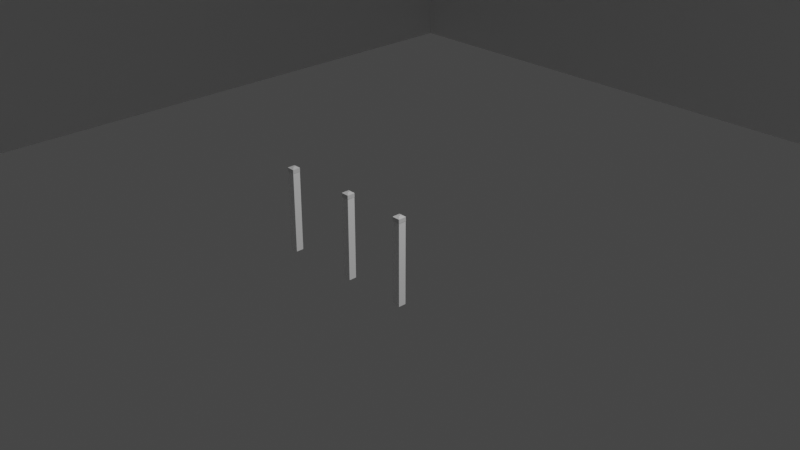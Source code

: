 # Source: post_caps.blend  (saved by Blender 2.93.21; exported with 4.5.12 LTS)
import bpy
from mathutils import Matrix  # noqa: F401  (used for matrix-valued properties, if any)

bpy.ops.wm.read_factory_settings(use_empty=True)
scene = bpy.context.scene
scene.name = 'Scene'

# ---- collections
col_collection = bpy.data.collections.new('Collection'); scene.collection.children.link(col_collection)

# ---- materials (node trees are filled in below, after node groups)
mat_material = bpy.data.materials.new('Material')
mat_material.alpha_threshold = 0.0
mat_material.use_transparent_shadow = False
mat_material.line_color = (0.0, 0.0, 0.0, 1.0)

# ---- material node trees
mat_material.use_nodes = True; mat_material.node_tree.nodes.clear()
_N = mat_material.node_tree.nodes; _L = mat_material.node_tree.links
n0 = _N.new('ShaderNodeOutputMaterial'); n0.name = 'Material Output'; n0.location = (300, 300)
n1 = _N.new('ShaderNodeBsdfPrincipled'); n1.name = 'Principled BSDF'; n1.location = (10, 300)
n1.distribution = 'GGX'
n1.subsurface_method = 'BURLEY'
n1.inputs[0].default_value = (1.0, 1.0, 1.0, 1.0)
n1.inputs[2].default_value = 0.4
n1.inputs[3].default_value = 1.45
n1.inputs[27].default_value = (0.0, 0.0, 0.0, 1.0)
n1.inputs[28].default_value = 1.0
_L.new(n1.outputs[0], n0.inputs[0])
n0.is_active_output = True

# ---- world
world_world = bpy.data.worlds.new('World'); scene.world = world_world
world_world.use_nodes = True; world_world.node_tree.nodes.clear()
_N = world_world.node_tree.nodes; _L = world_world.node_tree.links
n0 = _N.new('ShaderNodeOutputWorld'); n0.name = 'World Output'; n0.location = (300, 300)
n1 = _N.new('ShaderNodeBackground'); n1.name = 'Background'; n1.location = (10, 300)
n1.inputs[0].default_value = (0.05088, 0.05088, 0.05088, 1.0)
_L.new(n1.outputs[0], n0.inputs[0])
n0.is_active_output = True
world_world.color = (0.05088, 0.05088, 0.05088)
world_world.use_sun_shadow = False
world_world.sun_shadow_jitter_overblur = 0.0

# ---- cameras
cam_camera = bpy.data.cameras.new('Camera')
cam_camera.clip_end = 100.0
cam_camera.ortho_scale = 7.314

# ---- lights
light_light = bpy.data.lights.new('Light', 'POINT')
light_light.transmission_factor = 0.0
light_light.energy = 1000.0
light_light.shadow_soft_size = 0.1
light_light.shadow_maximum_resolution = 0.006
light_light.use_absolute_resolution = True

# ---- meshes
me_cube = bpy.data.meshes.new('Cube')
me_cube.from_pydata([(1.0, 1.0, 1.0), (1.0, 1.0, -1.0), (1.0, -1.0, 1.0), (1.0, -1.0, -1.0), (-1.0, 1.0, 1.0), (-1.0, 1.0, -1.0), (-1.0, -1.0, 1.0), (-1.0, -1.0, -1.0)], [], [(0, 4, 6, 2), (3, 2, 6, 7), (7, 6, 4, 5), (5, 1, 3, 7), (1, 0, 2, 3), (5, 4, 0, 1)])
_uv = me_cube.uv_layers.new(name='UVMap')
_uv.uv.foreach_set('vector', [0.625, 0.5, 0.875, 0.5, 0.875, 0.75, 0.625, 0.75, 0.375, 0.75, 0.625, 0.75, 0.625, 1.0, 0.375, 1.0, 0.375, 0.0, 0.625, 0.0, 0.625, 0.25, 0.375, 0.25, 0.125, 0.5, 0.375, 0.5, 0.375, 0.75, 0.125, 0.75, 0.375, 0.5, 0.625, 0.5, 0.625, 0.75, 0.375, 0.75, 0.375, 0.25, 0.625, 0.25, 0.625, 0.5, 0.375, 0.5])
me_cube.materials.append(mat_material)
me_cube.use_remesh_preserve_volume = False
me_cube.use_remesh_preserve_attributes = False
me_cube.use_mirror_vertex_groups = False
me_cube.update()
me_cube_001 = bpy.data.meshes.new('Cube.001')
me_cube_001.from_pydata([(-0.1838, -0.1838, 1.632), (0.1838, -0.1838, 1.632), (0.1838, 0.1838, 1.632), (-0.1838, 0.1838, 1.632), (-0.9, 1.0, -1.0), (-0.9, -1.0, -1.0), (0.905, -1.0, -1.0), (0.905, 1.0, -1.0), (-1.0, -0.9, -1.0), (1.0, -0.9, -1.0), (-0.9, -0.9, -1.0), (0.905, -0.9, -1.0), (1.0, 0.905, -1.0), (-1.0, 0.905, -1.0), (-0.9, 0.905, -1.0), (0.905, 0.905, -1.0), (-0.9, 0.905, 0.8), (-0.9, -0.9, 0.8), (0.905, 0.905, 0.8), (0.905, -0.9, 0.8), (-0.9, -1.0, -1.0), (-1.0, -0.9, -1.0), (-0.9383, -0.9924, -1.0), (-0.9707, -0.9707, -1.0), (-0.9924, -0.9383, -1.0), (-1.0, -0.8337, 0.8337), (-0.8337, -1.0, 0.8337), (-0.8337, -0.8337, 1.0), (-0.9873, -0.8973, 0.8337), (-0.9513, -0.9513, 0.8337), (-0.9873, -0.8337, 0.8973), (-0.9721, -0.8989, 0.8989), (-0.9428, -0.9428, 0.8956), (-0.9297, -0.9297, 0.9297), (-0.8337, -0.9873, 0.8973), (-0.8337, -0.9513, 0.9513), (-0.8973, -0.9873, 0.8337), (-0.8989, -0.9721, 0.8989), (-0.8956, -0.9428, 0.9428), (-0.8973, -0.8337, 0.9873), (-0.9513, -0.8337, 0.9513), (-0.8337, -0.8973, 0.9873), (-0.8989, -0.8989, 0.9721), (-0.9428, -0.8956, 0.9428), (-1.0, 0.905, -1.0), (-0.9, 1.0, -1.0), (-0.9924, 0.9414, -1.0), (-0.9707, 0.9722, -1.0), (-0.9383, 0.9928, -1.0), (-1.0, 0.8337, 0.8337), (-0.8337, 0.8337, 1.0), (-0.8337, 1.0, 0.8337), (-0.9873, 0.8337, 0.8973), (-0.9513, 0.8337, 0.9513), (-0.9873, 0.8973, 0.8337), (-0.9721, 0.8989, 0.8989), (-0.9428, 0.8956, 0.9428), (-0.9297, 0.9297, 0.9297), (-0.8337, 0.8973, 0.9873), (-0.8337, 0.9513, 0.9513), (-0.8973, 0.8337, 0.9873), (-0.8989, 0.8989, 0.9721), (-0.8956, 0.9428, 0.9428), (-0.8973, 0.9873, 0.8337), (-0.9513, 0.9513, 0.8337), (-0.8337, 0.9873, 0.8973), (-0.8989, 0.9721, 0.8989), (-0.9428, 0.9428, 0.8956), (1.0, -0.9, -1.0), (0.905, -1.0, -1.0), (0.9928, -0.9383, -1.0), (0.9722, -0.9707, -1.0), (0.9414, -0.9924, -1.0), (1.0, -0.8337, 0.8337), (0.8337, -0.8337, 1.0), (0.8337, -1.0, 0.8337), (0.9873, -0.8337, 0.8973), (0.9513, -0.8337, 0.9513), (0.9873, -0.8973, 0.8337), (0.9721, -0.8989, 0.8989), (0.9428, -0.8956, 0.9428), (0.9297, -0.9297, 0.9297), (0.8337, -0.8973, 0.9873), (0.8337, -0.9513, 0.9513), (0.8973, -0.8337, 0.9873), (0.8989, -0.8989, 0.9721), (0.8956, -0.9428, 0.9428), (0.8973, -0.9873, 0.8337), (0.9513, -0.9513, 0.8337), (0.8337, -0.9873, 0.8973), (0.8989, -0.9721, 0.8989), (0.9428, -0.9428, 0.8956), (0.905, 1.0, -1.0), (1.0, 0.905, -1.0), (0.9414, 0.9928, -1.0), (0.9722, 0.9722, -1.0), (0.9928, 0.9414, -1.0), (1.0, 0.8337, 0.8337), (0.8337, 1.0, 0.8337), (0.8337, 0.8337, 1.0), (0.9873, 0.8973, 0.8337), (0.9513, 0.9513, 0.8337), (0.9873, 0.8337, 0.8973), (0.9721, 0.8989, 0.8989), (0.9428, 0.9428, 0.8956), (0.9297, 0.9297, 0.9297), (0.8337, 0.9873, 0.8973), (0.8337, 0.9513, 0.9513), (0.8973, 0.9873, 0.8337), (0.8989, 0.9721, 0.8989), (0.8956, 0.9428, 0.9428), (0.8973, 0.8337, 0.9873), (0.9513, 0.8337, 0.9513), (0.8337, 0.8973, 0.9873), (0.8989, 0.8989, 0.9721), (0.9428, 0.8956, 0.9428), (-0.1838, -0.1838, 1.079), (-0.1838, 0.1838, 1.079), (0.1838, -0.1838, 1.079), (0.1838, 0.1838, 1.079)], [], [(7, 92, 94, 95, 96, 93, 12, 15), (50, 27, 0, 3), (26, 20, 5, 6, 69, 75), (11, 9, 68, 70, 71, 72, 69, 6), (10, 11, 6, 5), (11, 10, 17, 19), (13, 14, 10, 8), (15, 12, 9, 11), (8, 10, 5, 20, 22, 23, 24, 21), (0, 1, 118, 116), (73, 68, 9, 12, 93, 97), (4, 7, 15, 14), (16, 18, 19, 17), (14, 15, 18, 16), (15, 11, 19, 18), (10, 14, 16, 17), (98, 92, 7, 4, 45, 51), (44, 46, 47, 48, 45, 4, 14, 13), (25, 28, 31, 30), (28, 29, 32, 31), (30, 31, 43, 40), (31, 32, 33, 43), (26, 34, 37, 36), (34, 35, 38, 37), (36, 37, 32, 29), (37, 38, 33, 32), (27, 39, 42, 41), (39, 40, 43, 42), (41, 42, 38, 35), (42, 43, 33, 38), (49, 52, 55, 54), (52, 53, 56, 55), (54, 55, 67, 64), (55, 56, 57, 67), (50, 58, 61, 60), (58, 59, 62, 61), (60, 61, 56, 53), (61, 62, 57, 56), (51, 63, 66, 65), (63, 64, 67, 66), (65, 66, 62, 59), (66, 67, 57, 62), (73, 76, 79, 78), (76, 77, 80, 79), (78, 79, 91, 88), (79, 80, 81, 91), (74, 82, 85, 84), (82, 83, 86, 85), (84, 85, 80, 77), (85, 86, 81, 80), (75, 87, 90, 89), (87, 88, 91, 90), (89, 90, 86, 83), (90, 91, 81, 86), (97, 100, 103, 102), (100, 101, 104, 103), (102, 103, 115, 112), (103, 104, 105, 115), (98, 106, 109, 108), (106, 107, 110, 109), (108, 109, 104, 101), (109, 110, 105, 104), (99, 111, 114, 113), (111, 112, 115, 114), (113, 114, 110, 107), (114, 115, 105, 110), (20, 26, 36, 22), (22, 36, 29, 23), (23, 29, 28, 24), (24, 28, 25, 21), (51, 45, 48, 63), (63, 48, 47, 64), (64, 47, 46, 54), (54, 46, 44, 49), (97, 93, 96, 100), (100, 96, 95, 101), (101, 95, 94, 108), (108, 94, 92, 98), (75, 69, 72, 87), (87, 72, 71, 88), (88, 71, 70, 78), (78, 70, 68, 73), (50, 99, 113, 58), (58, 113, 107, 59), (59, 107, 106, 65), (65, 106, 98, 51), (74, 27, 41, 82), (82, 41, 35, 83), (83, 35, 34, 89), (89, 34, 26, 75), (27, 50, 60, 39), (39, 60, 53, 40), (40, 53, 52, 30), (30, 52, 49, 25), (99, 74, 84, 111), (111, 84, 77, 112), (112, 77, 76, 102), (102, 76, 73, 97), (49, 44, 13, 8, 21, 25), (74, 99, 2, 1), (99, 50, 3, 2), (27, 74, 1, 0), (116, 118, 119, 117), (2, 3, 117, 119), (3, 0, 116, 117), (1, 2, 119, 118)])
_uv = me_cube_001.uv_layers.new(name='UVMap')
_uv.uv.foreach_set('vector', [0.3631, 0.5, 0.3631, 0.5, 0.3677, 0.5009, 0.3715, 0.5035, 0.3741, 0.5073, 0.375, 0.5119, 0.375, 0.5119, 0.3631, 0.5119, 0.8542, 0.5208, 0.8542, 0.7292, 0.8542, 0.7292, 0.8542, 0.5208, 0.6042, 0.9792, 0.375, 0.9875, 0.375, 0.9875, 0.375, 0.7619, 0.375, 0.7619, 0.6042, 0.7708, 0.3631, 0.7375, 0.375, 0.7375, 0.375, 0.7375, 0.3741, 0.7423, 0.3715, 0.7463, 0.3677, 0.749, 0.3631, 0.75, 0.3631, 0.75, 0.1375, 0.7375, 0.3631, 0.7375, 0.3631, 0.75, 0.1375, 0.75, 0.3631, 0.7375, 0.1375, 0.7375, 0.1375, 0.7375, 0.3631, 0.7375, 0.125, 0.5119, 0.1375, 0.5119, 0.1375, 0.7375, 0.125, 0.7375, 0.3631, 0.5119, 0.375, 0.5119, 0.375, 0.7375, 0.3631, 0.7375, 0.125, 0.7375, 0.1375, 0.7375, 0.1375, 0.75, 0.1375, 0.75, 0.1327, 0.749, 0.1287, 0.7463, 0.126, 0.7423, 0.125, 0.7375, 0.8542, 0.7292, 0.6458, 0.7292, 0.6458, 0.7292, 0.8542, 0.7292, 0.6042, 0.7292, 0.375, 0.7375, 0.375, 0.7375, 0.375, 0.5119, 0.375, 0.5119, 0.6042, 0.5208, 0.1375, 0.5, 0.3631, 0.5, 0.3631, 0.5119, 0.1375, 0.5119, 0.1375, 0.5119, 0.3631, 0.5119, 0.3631, 0.7375, 0.1375, 0.7375, 0.1375, 0.5119, 0.3631, 0.5119, 0.3631, 0.5119, 0.1375, 0.5119, 0.3631, 0.5119, 0.3631, 0.7375, 0.3631, 0.7375, 0.3631, 0.5119, 0.1375, 0.7375, 0.1375, 0.5119, 0.1375, 0.5119, 0.1375, 0.7375, 0.6042, 0.4792, 0.375, 0.4881, 0.375, 0.4881, 0.375, 0.2625, 0.375, 0.2625, 0.6042, 0.2708, 0.125, 0.5119, 0.126, 0.5073, 0.1287, 0.5035, 0.1327, 0.5009, 0.1375, 0.5, 0.1375, 0.5, 0.1375, 0.5119, 0.125, 0.5119, 0.6042, 0.02079, 0.6042, 0.01283, 0.6124, 0.01263, 0.6122, 0.02079, 0.6042, 0.01283, 0.6042, 0.0, 0.612, 0.0, 0.6124, 0.01263, 0.6122, 0.02079, 0.6124, 0.01263, 0.625, 0.01305, 0.625, 0.02079, 0.6124, 0.01263, 0.612, 0.0, 0.6162, 0.0, 0.625, 0.01305, 0.6042, 0.9792, 0.6122, 0.9792, 0.6124, 0.9874, 0.6042, 0.9872, 0.6122, 0.9792, 0.625, 0.9792, 0.625, 0.987, 0.6124, 0.9874, 0.6042, 0.9872, 0.6124, 0.9874, 0.612, 1.0, 0.6042, 1.0, 0.6124, 0.9874, 0.625, 0.987, 0.625, 0.9912, 0.612, 1.0, 0.8542, 0.7292, 0.8622, 0.7292, 0.8624, 0.7374, 0.8542, 0.7372, 0.8622, 0.7292, 0.875, 0.7292, 0.875, 0.737, 0.8624, 0.7374, 0.8542, 0.7372, 0.8624, 0.7374, 0.862, 0.75, 0.8542, 0.75, 0.8624, 0.7374, 0.875, 0.737, 0.875, 0.7412, 0.862, 0.75, 0.6042, 0.2292, 0.6122, 0.2292, 0.6124, 0.2374, 0.6042, 0.2372, 0.6122, 0.2292, 0.625, 0.2292, 0.625, 0.237, 0.6124, 0.2374, 0.6042, 0.2372, 0.6124, 0.2374, 0.612, 0.25, 0.6042, 0.25, 0.6124, 0.2374, 0.625, 0.237, 0.625, 0.2412, 0.612, 0.25, 0.8542, 0.5208, 0.8542, 0.5128, 0.8624, 0.5126, 0.8622, 0.5208, 0.8542, 0.5128, 0.8542, 0.5, 0.862, 0.5, 0.8624, 0.5126, 0.8622, 0.5208, 0.8624, 0.5126, 0.875, 0.513, 0.875, 0.5208, 0.8624, 0.5126, 0.862, 0.5, 0.8662, 0.5, 0.875, 0.513, 0.6042, 0.2708, 0.6042, 0.2628, 0.6124, 0.2626, 0.6122, 0.2708, 0.6042, 0.2628, 0.6042, 0.25, 0.612, 0.25, 0.6124, 0.2626, 0.6122, 0.2708, 0.6124, 0.2626, 0.625, 0.263, 0.625, 0.2708, 0.6124, 0.2626, 0.612, 0.25, 0.6162, 0.25, 0.625, 0.263, 0.6042, 0.7292, 0.6122, 0.7292, 0.6124, 0.7374, 0.6042, 0.7372, 0.6122, 0.7292, 0.625, 0.7292, 0.625, 0.737, 0.6124, 0.7374, 0.6042, 0.7372, 0.6124, 0.7374, 0.612, 0.75, 0.6042, 0.75, 0.6124, 0.7374, 0.625, 0.737, 0.625, 0.7471, 0.612, 0.75, 0.6458, 0.7292, 0.6458, 0.7372, 0.6376, 0.7374, 0.6378, 0.7292, 0.6458, 0.7372, 0.6458, 0.75, 0.638, 0.75, 0.6376, 0.7374, 0.6378, 0.7292, 0.6376, 0.7374, 0.625, 0.737, 0.625, 0.7292, 0.6376, 0.7374, 0.638, 0.75, 0.625, 0.7471, 0.625, 0.737, 0.6042, 0.7708, 0.6042, 0.7628, 0.6124, 0.7626, 0.6122, 0.7708, 0.6042, 0.7628, 0.6042, 0.75, 0.612, 0.75, 0.6124, 0.7626, 0.6122, 0.7708, 0.6124, 0.7626, 0.625, 0.763, 0.625, 0.7708, 0.6124, 0.7626, 0.612, 0.75, 0.625, 0.7471, 0.625, 0.763, 0.6042, 0.5208, 0.6042, 0.5128, 0.6124, 0.5126, 0.6122, 0.5208, 0.6042, 0.5128, 0.6042, 0.5, 0.612, 0.5, 0.6124, 0.5126, 0.6122, 0.5208, 0.6124, 0.5126, 0.625, 0.513, 0.625, 0.5208, 0.6124, 0.5126, 0.612, 0.5, 0.6221, 0.5, 0.625, 0.513, 0.6042, 0.4792, 0.6122, 0.4792, 0.6124, 0.4874, 0.6042, 0.4872, 0.6122, 0.4792, 0.625, 0.4792, 0.625, 0.487, 0.6124, 0.4874, 0.6042, 0.4872, 0.6124, 0.4874, 0.612, 0.5, 0.6042, 0.5, 0.6124, 0.4874, 0.625, 0.487, 0.6221, 0.5, 0.612, 0.5, 0.6458, 0.5208, 0.6378, 0.5208, 0.6376, 0.5126, 0.6458, 0.5128, 0.6378, 0.5208, 0.625, 0.5208, 0.625, 0.513, 0.6376, 0.5126, 0.6458, 0.5128, 0.6376, 0.5126, 0.638, 0.5, 0.6458, 0.5, 0.6376, 0.5126, 0.625, 0.513, 0.6221, 0.5, 0.638, 0.5, 0.375, 0.9875, 0.6042, 0.9792, 0.6042, 0.9872, 0.375, 0.9923, 0.375, 0.9923, 0.6042, 0.9872, 0.6042, 1.0, 0.375, 1.0, 0.375, 0.0, 0.6042, 0.0, 0.6042, 0.01283, 0.375, 0.007716, 0.375, 0.007716, 0.6042, 0.01283, 0.6042, 0.02079, 0.375, 0.0125, 0.6042, 0.2708, 0.375, 0.2625, 0.375, 0.2577, 0.6042, 0.2628, 0.6042, 0.2628, 0.375, 0.2577, 0.375, 0.25, 0.6042, 0.25, 0.6042, 0.25, 0.375, 0.25, 0.375, 0.2427, 0.6042, 0.2372, 0.6042, 0.2372, 0.375, 0.2427, 0.375, 0.2381, 0.6042, 0.2292, 0.6042, 0.5208, 0.375, 0.5119, 0.375, 0.5073, 0.6042, 0.5128, 0.6042, 0.5128, 0.375, 0.5073, 0.375, 0.5, 0.6042, 0.5, 0.6042, 0.5, 0.375, 0.5, 0.375, 0.4927, 0.6042, 0.4872, 0.6042, 0.4872, 0.375, 0.4927, 0.375, 0.4881, 0.6042, 0.4792, 0.6042, 0.7708, 0.375, 0.7619, 0.375, 0.7573, 0.6042, 0.7628, 0.6042, 0.7628, 0.375, 0.7573, 0.375, 0.75, 0.6042, 0.75, 0.6042, 0.75, 0.375, 0.75, 0.375, 0.7423, 0.6042, 0.7372, 0.6042, 0.7372, 0.375, 0.7423, 0.375, 0.7375, 0.6042, 0.7292, 0.8542, 0.5208, 0.6458, 0.5208, 0.6458, 0.5128, 0.8542, 0.5128, 0.8542, 0.5128, 0.6458, 0.5128, 0.6458, 0.5, 0.8542, 0.5, 0.625, 0.2708, 0.625, 0.4792, 0.6122, 0.4792, 0.6122, 0.2708, 0.6122, 0.2708, 0.6122, 0.4792, 0.6042, 0.4792, 0.6042, 0.2708, 0.6458, 0.7292, 0.8542, 0.7292, 0.8542, 0.7372, 0.6458, 0.7372, 0.6458, 0.7372, 0.8542, 0.7372, 0.8542, 0.75, 0.6458, 0.75, 0.625, 0.7708, 0.625, 0.9792, 0.6122, 0.9792, 0.6122, 0.7708, 0.6122, 0.7708, 0.6122, 0.9792, 0.6042, 0.9792, 0.6042, 0.7708, 0.8542, 0.7292, 0.8542, 0.5208, 0.8622, 0.5208, 0.8622, 0.7292, 0.8622, 0.7292, 0.8622, 0.5208, 0.875, 0.5208, 0.875, 0.7292, 0.625, 0.02079, 0.625, 0.2292, 0.6122, 0.2292, 0.6122, 0.02079, 0.6122, 0.02079, 0.6122, 0.2292, 0.6042, 0.2292, 0.6042, 0.02079, 0.6458, 0.5208, 0.6458, 0.7292, 0.6378, 0.7292, 0.6378, 0.5208, 0.6378, 0.5208, 0.6378, 0.7292, 0.625, 0.7292, 0.625, 0.5208, 0.625, 0.5208, 0.625, 0.7292, 0.6122, 0.7292, 0.6122, 0.5208, 0.6122, 0.5208, 0.6122, 0.7292, 0.6042, 0.7292, 0.6042, 0.5208, 0.6042, 0.2292, 0.375, 0.2381, 0.375, 0.2381, 0.375, 0.0125, 0.375, 0.0125, 0.6042, 0.02079, 0.6458, 0.7292, 0.6458, 0.5208, 0.6458, 0.5208, 0.6458, 0.7292, 0.6458, 0.5208, 0.8542, 0.5208, 0.8542, 0.5208, 0.6458, 0.5208, 0.8542, 0.7292, 0.6458, 0.7292, 0.6458, 0.7292, 0.8542, 0.7292, 0.8542, 0.7292, 0.6458, 0.7292, 0.6458, 0.5208, 0.8542, 0.5208, 0.6458, 0.5208, 0.8542, 0.5208, 0.8542, 0.5208, 0.6458, 0.5208, 0.8542, 0.5208, 0.8542, 0.7292, 0.8542, 0.7292, 0.8542, 0.5208, 0.6458, 0.7292, 0.6458, 0.5208, 0.6458, 0.5208, 0.6458, 0.7292])
me_cube_001.use_remesh_fix_poles = True
me_cube_001.use_remesh_preserve_attributes = False
me_cube_001.update()
me_cube_002 = bpy.data.meshes.new('Cube.002')
me_cube_002.from_pydata([(1.0, 1.0, 1.0), (1.0, 1.0, -1.0), (1.0, -1.0, 1.0), (1.0, -1.0, -1.0), (-1.0, 1.0, 1.0), (-1.0, 1.0, -1.0), (-1.0, -1.0, 1.0), (-1.0, -1.0, -1.0)], [], [(0, 4, 6, 2), (3, 2, 6, 7), (7, 6, 4, 5), (5, 1, 3, 7), (1, 0, 2, 3), (5, 4, 0, 1)])
_uv = me_cube_002.uv_layers.new(name='UVMap')
_uv.uv.foreach_set('vector', [0.625, 0.5, 0.875, 0.5, 0.875, 0.75, 0.625, 0.75, 0.375, 0.75, 0.625, 0.75, 0.625, 1.0, 0.375, 1.0, 0.375, 0.0, 0.625, 0.0, 0.625, 0.25, 0.375, 0.25, 0.125, 0.5, 0.375, 0.5, 0.375, 0.75, 0.125, 0.75, 0.375, 0.5, 0.625, 0.5, 0.625, 0.75, 0.375, 0.75, 0.375, 0.25, 0.625, 0.25, 0.625, 0.5, 0.375, 0.5])
me_cube_002.materials.append(mat_material)
me_cube_002.use_remesh_preserve_volume = False
me_cube_002.use_remesh_preserve_attributes = False
me_cube_002.use_mirror_vertex_groups = False
me_cube_002.update()
me_cube_003 = bpy.data.meshes.new('Cube.003')
me_cube_003.from_pydata([(-0.1838, -0.1838, 1.632), (0.1838, -0.1838, 1.632), (0.1838, 0.1838, 1.632), (-0.1838, 0.1838, 1.632), (-0.9, 1.0, -1.0), (-0.9, -1.0, -1.0), (0.905, -1.0, -1.0), (0.905, 1.0, -1.0), (-1.0, -0.9, -1.0), (1.0, -0.9, -1.0), (-0.9, -0.9, -1.0), (0.905, -0.9, -1.0), (1.0, 0.905, -1.0), (-1.0, 0.905, -1.0), (-0.9, 0.905, -1.0), (0.905, 0.905, -1.0), (-0.9, 0.905, 0.8), (-0.9, -0.9, 0.8), (0.905, 0.905, 0.8), (0.905, -0.9, 0.8), (-0.9, -1.0, -1.0), (-1.0, -0.9, -1.0), (-0.9383, -0.9924, -1.0), (-0.9707, -0.9707, -1.0), (-0.9924, -0.9383, -1.0), (-1.0, -0.8337, 0.8337), (-0.8337, -1.0, 0.8337), (-0.8337, -0.8337, 1.0), (-0.9873, -0.8973, 0.8337), (-0.9513, -0.9513, 0.8337), (-0.9873, -0.8337, 0.8973), (-0.9721, -0.8989, 0.8989), (-0.9428, -0.9428, 0.8956), (-0.9297, -0.9297, 0.9297), (-0.8337, -0.9873, 0.8973), (-0.8337, -0.9513, 0.9513), (-0.8973, -0.9873, 0.8337), (-0.8989, -0.9721, 0.8989), (-0.8956, -0.9428, 0.9428), (-0.8973, -0.8337, 0.9873), (-0.9513, -0.8337, 0.9513), (-0.8337, -0.8973, 0.9873), (-0.8989, -0.8989, 0.9721), (-0.9428, -0.8956, 0.9428), (-1.0, 0.905, -1.0), (-0.9, 1.0, -1.0), (-0.9924, 0.9414, -1.0), (-0.9707, 0.9722, -1.0), (-0.9383, 0.9928, -1.0), (-1.0, 0.8337, 0.8337), (-0.8337, 0.8337, 1.0), (-0.8337, 1.0, 0.8337), (-0.9873, 0.8337, 0.8973), (-0.9513, 0.8337, 0.9513), (-0.9873, 0.8973, 0.8337), (-0.9721, 0.8989, 0.8989), (-0.9428, 0.8956, 0.9428), (-0.9297, 0.9297, 0.9297), (-0.8337, 0.8973, 0.9873), (-0.8337, 0.9513, 0.9513), (-0.8973, 0.8337, 0.9873), (-0.8989, 0.8989, 0.9721), (-0.8956, 0.9428, 0.9428), (-0.8973, 0.9873, 0.8337), (-0.9513, 0.9513, 0.8337), (-0.8337, 0.9873, 0.8973), (-0.8989, 0.9721, 0.8989), (-0.9428, 0.9428, 0.8956), (1.0, -0.9, -1.0), (0.905, -1.0, -1.0), (0.9928, -0.9383, -1.0), (0.9722, -0.9707, -1.0), (0.9414, -0.9924, -1.0), (1.0, -0.8337, 0.8337), (0.8337, -0.8337, 1.0), (0.8337, -1.0, 0.8337), (0.9873, -0.8337, 0.8973), (0.9513, -0.8337, 0.9513), (0.9873, -0.8973, 0.8337), (0.9721, -0.8989, 0.8989), (0.9428, -0.8956, 0.9428), (0.9297, -0.9297, 0.9297), (0.8337, -0.8973, 0.9873), (0.8337, -0.9513, 0.9513), (0.8973, -0.8337, 0.9873), (0.8989, -0.8989, 0.9721), (0.8956, -0.9428, 0.9428), (0.8973, -0.9873, 0.8337), (0.9513, -0.9513, 0.8337), (0.8337, -0.9873, 0.8973), (0.8989, -0.9721, 0.8989), (0.9428, -0.9428, 0.8956), (0.905, 1.0, -1.0), (1.0, 0.905, -1.0), (0.9414, 0.9928, -1.0), (0.9722, 0.9722, -1.0), (0.9928, 0.9414, -1.0), (1.0, 0.8337, 0.8337), (0.8337, 1.0, 0.8337), (0.8337, 0.8337, 1.0), (0.9873, 0.8973, 0.8337), (0.9513, 0.9513, 0.8337), (0.9873, 0.8337, 0.8973), (0.9721, 0.8989, 0.8989), (0.9428, 0.9428, 0.8956), (0.9297, 0.9297, 0.9297), (0.8337, 0.9873, 0.8973), (0.8337, 0.9513, 0.9513), (0.8973, 0.9873, 0.8337), (0.8989, 0.9721, 0.8989), (0.8956, 0.9428, 0.9428), (0.8973, 0.8337, 0.9873), (0.9513, 0.8337, 0.9513), (0.8337, 0.8973, 0.9873), (0.8989, 0.8989, 0.9721), (0.9428, 0.8956, 0.9428), (-0.1838, -0.1838, 1.079), (-0.1838, 0.1838, 1.079), (0.1838, -0.1838, 1.079), (0.1838, 0.1838, 1.079)], [], [(7, 92, 94, 95, 96, 93, 12, 15), (50, 27, 0, 3), (26, 20, 5, 6, 69, 75), (11, 9, 68, 70, 71, 72, 69, 6), (10, 11, 6, 5), (11, 10, 17, 19), (13, 14, 10, 8), (15, 12, 9, 11), (8, 10, 5, 20, 22, 23, 24, 21), (0, 1, 118, 116), (73, 68, 9, 12, 93, 97), (4, 7, 15, 14), (16, 18, 19, 17), (14, 15, 18, 16), (15, 11, 19, 18), (10, 14, 16, 17), (98, 92, 7, 4, 45, 51), (44, 46, 47, 48, 45, 4, 14, 13), (25, 28, 31, 30), (28, 29, 32, 31), (30, 31, 43, 40), (31, 32, 33, 43), (26, 34, 37, 36), (34, 35, 38, 37), (36, 37, 32, 29), (37, 38, 33, 32), (27, 39, 42, 41), (39, 40, 43, 42), (41, 42, 38, 35), (42, 43, 33, 38), (49, 52, 55, 54), (52, 53, 56, 55), (54, 55, 67, 64), (55, 56, 57, 67), (50, 58, 61, 60), (58, 59, 62, 61), (60, 61, 56, 53), (61, 62, 57, 56), (51, 63, 66, 65), (63, 64, 67, 66), (65, 66, 62, 59), (66, 67, 57, 62), (73, 76, 79, 78), (76, 77, 80, 79), (78, 79, 91, 88), (79, 80, 81, 91), (74, 82, 85, 84), (82, 83, 86, 85), (84, 85, 80, 77), (85, 86, 81, 80), (75, 87, 90, 89), (87, 88, 91, 90), (89, 90, 86, 83), (90, 91, 81, 86), (97, 100, 103, 102), (100, 101, 104, 103), (102, 103, 115, 112), (103, 104, 105, 115), (98, 106, 109, 108), (106, 107, 110, 109), (108, 109, 104, 101), (109, 110, 105, 104), (99, 111, 114, 113), (111, 112, 115, 114), (113, 114, 110, 107), (114, 115, 105, 110), (20, 26, 36, 22), (22, 36, 29, 23), (23, 29, 28, 24), (24, 28, 25, 21), (51, 45, 48, 63), (63, 48, 47, 64), (64, 47, 46, 54), (54, 46, 44, 49), (97, 93, 96, 100), (100, 96, 95, 101), (101, 95, 94, 108), (108, 94, 92, 98), (75, 69, 72, 87), (87, 72, 71, 88), (88, 71, 70, 78), (78, 70, 68, 73), (50, 99, 113, 58), (58, 113, 107, 59), (59, 107, 106, 65), (65, 106, 98, 51), (74, 27, 41, 82), (82, 41, 35, 83), (83, 35, 34, 89), (89, 34, 26, 75), (27, 50, 60, 39), (39, 60, 53, 40), (40, 53, 52, 30), (30, 52, 49, 25), (99, 74, 84, 111), (111, 84, 77, 112), (112, 77, 76, 102), (102, 76, 73, 97), (49, 44, 13, 8, 21, 25), (74, 99, 2, 1), (99, 50, 3, 2), (27, 74, 1, 0), (116, 118, 119, 117), (2, 3, 117, 119), (3, 0, 116, 117), (1, 2, 119, 118)])
_uv = me_cube_003.uv_layers.new(name='UVMap')
_uv.uv.foreach_set('vector', [0.3631, 0.5, 0.3631, 0.5, 0.3677, 0.5009, 0.3715, 0.5035, 0.3741, 0.5073, 0.375, 0.5119, 0.375, 0.5119, 0.3631, 0.5119, 0.8542, 0.5208, 0.8542, 0.7292, 0.8542, 0.7292, 0.8542, 0.5208, 0.6042, 0.9792, 0.375, 0.9875, 0.375, 0.9875, 0.375, 0.7619, 0.375, 0.7619, 0.6042, 0.7708, 0.3631, 0.7375, 0.375, 0.7375, 0.375, 0.7375, 0.3741, 0.7423, 0.3715, 0.7463, 0.3677, 0.749, 0.3631, 0.75, 0.3631, 0.75, 0.1375, 0.7375, 0.3631, 0.7375, 0.3631, 0.75, 0.1375, 0.75, 0.3631, 0.7375, 0.1375, 0.7375, 0.1375, 0.7375, 0.3631, 0.7375, 0.125, 0.5119, 0.1375, 0.5119, 0.1375, 0.7375, 0.125, 0.7375, 0.3631, 0.5119, 0.375, 0.5119, 0.375, 0.7375, 0.3631, 0.7375, 0.125, 0.7375, 0.1375, 0.7375, 0.1375, 0.75, 0.1375, 0.75, 0.1327, 0.749, 0.1287, 0.7463, 0.126, 0.7423, 0.125, 0.7375, 0.8542, 0.7292, 0.6458, 0.7292, 0.6458, 0.7292, 0.8542, 0.7292, 0.6042, 0.7292, 0.375, 0.7375, 0.375, 0.7375, 0.375, 0.5119, 0.375, 0.5119, 0.6042, 0.5208, 0.1375, 0.5, 0.3631, 0.5, 0.3631, 0.5119, 0.1375, 0.5119, 0.1375, 0.5119, 0.3631, 0.5119, 0.3631, 0.7375, 0.1375, 0.7375, 0.1375, 0.5119, 0.3631, 0.5119, 0.3631, 0.5119, 0.1375, 0.5119, 0.3631, 0.5119, 0.3631, 0.7375, 0.3631, 0.7375, 0.3631, 0.5119, 0.1375, 0.7375, 0.1375, 0.5119, 0.1375, 0.5119, 0.1375, 0.7375, 0.6042, 0.4792, 0.375, 0.4881, 0.375, 0.4881, 0.375, 0.2625, 0.375, 0.2625, 0.6042, 0.2708, 0.125, 0.5119, 0.126, 0.5073, 0.1287, 0.5035, 0.1327, 0.5009, 0.1375, 0.5, 0.1375, 0.5, 0.1375, 0.5119, 0.125, 0.5119, 0.6042, 0.02079, 0.6042, 0.01283, 0.6124, 0.01263, 0.6122, 0.02079, 0.6042, 0.01283, 0.6042, 0.0, 0.612, 0.0, 0.6124, 0.01263, 0.6122, 0.02079, 0.6124, 0.01263, 0.625, 0.01305, 0.625, 0.02079, 0.6124, 0.01263, 0.612, 0.0, 0.6162, 0.0, 0.625, 0.01305, 0.6042, 0.9792, 0.6122, 0.9792, 0.6124, 0.9874, 0.6042, 0.9872, 0.6122, 0.9792, 0.625, 0.9792, 0.625, 0.987, 0.6124, 0.9874, 0.6042, 0.9872, 0.6124, 0.9874, 0.612, 1.0, 0.6042, 1.0, 0.6124, 0.9874, 0.625, 0.987, 0.625, 0.9912, 0.612, 1.0, 0.8542, 0.7292, 0.8622, 0.7292, 0.8624, 0.7374, 0.8542, 0.7372, 0.8622, 0.7292, 0.875, 0.7292, 0.875, 0.737, 0.8624, 0.7374, 0.8542, 0.7372, 0.8624, 0.7374, 0.862, 0.75, 0.8542, 0.75, 0.8624, 0.7374, 0.875, 0.737, 0.875, 0.7412, 0.862, 0.75, 0.6042, 0.2292, 0.6122, 0.2292, 0.6124, 0.2374, 0.6042, 0.2372, 0.6122, 0.2292, 0.625, 0.2292, 0.625, 0.237, 0.6124, 0.2374, 0.6042, 0.2372, 0.6124, 0.2374, 0.612, 0.25, 0.6042, 0.25, 0.6124, 0.2374, 0.625, 0.237, 0.625, 0.2412, 0.612, 0.25, 0.8542, 0.5208, 0.8542, 0.5128, 0.8624, 0.5126, 0.8622, 0.5208, 0.8542, 0.5128, 0.8542, 0.5, 0.862, 0.5, 0.8624, 0.5126, 0.8622, 0.5208, 0.8624, 0.5126, 0.875, 0.513, 0.875, 0.5208, 0.8624, 0.5126, 0.862, 0.5, 0.8662, 0.5, 0.875, 0.513, 0.6042, 0.2708, 0.6042, 0.2628, 0.6124, 0.2626, 0.6122, 0.2708, 0.6042, 0.2628, 0.6042, 0.25, 0.612, 0.25, 0.6124, 0.2626, 0.6122, 0.2708, 0.6124, 0.2626, 0.625, 0.263, 0.625, 0.2708, 0.6124, 0.2626, 0.612, 0.25, 0.6162, 0.25, 0.625, 0.263, 0.6042, 0.7292, 0.6122, 0.7292, 0.6124, 0.7374, 0.6042, 0.7372, 0.6122, 0.7292, 0.625, 0.7292, 0.625, 0.737, 0.6124, 0.7374, 0.6042, 0.7372, 0.6124, 0.7374, 0.612, 0.75, 0.6042, 0.75, 0.6124, 0.7374, 0.625, 0.737, 0.625, 0.7471, 0.612, 0.75, 0.6458, 0.7292, 0.6458, 0.7372, 0.6376, 0.7374, 0.6378, 0.7292, 0.6458, 0.7372, 0.6458, 0.75, 0.638, 0.75, 0.6376, 0.7374, 0.6378, 0.7292, 0.6376, 0.7374, 0.625, 0.737, 0.625, 0.7292, 0.6376, 0.7374, 0.638, 0.75, 0.625, 0.7471, 0.625, 0.737, 0.6042, 0.7708, 0.6042, 0.7628, 0.6124, 0.7626, 0.6122, 0.7708, 0.6042, 0.7628, 0.6042, 0.75, 0.612, 0.75, 0.6124, 0.7626, 0.6122, 0.7708, 0.6124, 0.7626, 0.625, 0.763, 0.625, 0.7708, 0.6124, 0.7626, 0.612, 0.75, 0.625, 0.7471, 0.625, 0.763, 0.6042, 0.5208, 0.6042, 0.5128, 0.6124, 0.5126, 0.6122, 0.5208, 0.6042, 0.5128, 0.6042, 0.5, 0.612, 0.5, 0.6124, 0.5126, 0.6122, 0.5208, 0.6124, 0.5126, 0.625, 0.513, 0.625, 0.5208, 0.6124, 0.5126, 0.612, 0.5, 0.6221, 0.5, 0.625, 0.513, 0.6042, 0.4792, 0.6122, 0.4792, 0.6124, 0.4874, 0.6042, 0.4872, 0.6122, 0.4792, 0.625, 0.4792, 0.625, 0.487, 0.6124, 0.4874, 0.6042, 0.4872, 0.6124, 0.4874, 0.612, 0.5, 0.6042, 0.5, 0.6124, 0.4874, 0.625, 0.487, 0.6221, 0.5, 0.612, 0.5, 0.6458, 0.5208, 0.6378, 0.5208, 0.6376, 0.5126, 0.6458, 0.5128, 0.6378, 0.5208, 0.625, 0.5208, 0.625, 0.513, 0.6376, 0.5126, 0.6458, 0.5128, 0.6376, 0.5126, 0.638, 0.5, 0.6458, 0.5, 0.6376, 0.5126, 0.625, 0.513, 0.6221, 0.5, 0.638, 0.5, 0.375, 0.9875, 0.6042, 0.9792, 0.6042, 0.9872, 0.375, 0.9923, 0.375, 0.9923, 0.6042, 0.9872, 0.6042, 1.0, 0.375, 1.0, 0.375, 0.0, 0.6042, 0.0, 0.6042, 0.01283, 0.375, 0.007716, 0.375, 0.007716, 0.6042, 0.01283, 0.6042, 0.02079, 0.375, 0.0125, 0.6042, 0.2708, 0.375, 0.2625, 0.375, 0.2577, 0.6042, 0.2628, 0.6042, 0.2628, 0.375, 0.2577, 0.375, 0.25, 0.6042, 0.25, 0.6042, 0.25, 0.375, 0.25, 0.375, 0.2427, 0.6042, 0.2372, 0.6042, 0.2372, 0.375, 0.2427, 0.375, 0.2381, 0.6042, 0.2292, 0.6042, 0.5208, 0.375, 0.5119, 0.375, 0.5073, 0.6042, 0.5128, 0.6042, 0.5128, 0.375, 0.5073, 0.375, 0.5, 0.6042, 0.5, 0.6042, 0.5, 0.375, 0.5, 0.375, 0.4927, 0.6042, 0.4872, 0.6042, 0.4872, 0.375, 0.4927, 0.375, 0.4881, 0.6042, 0.4792, 0.6042, 0.7708, 0.375, 0.7619, 0.375, 0.7573, 0.6042, 0.7628, 0.6042, 0.7628, 0.375, 0.7573, 0.375, 0.75, 0.6042, 0.75, 0.6042, 0.75, 0.375, 0.75, 0.375, 0.7423, 0.6042, 0.7372, 0.6042, 0.7372, 0.375, 0.7423, 0.375, 0.7375, 0.6042, 0.7292, 0.8542, 0.5208, 0.6458, 0.5208, 0.6458, 0.5128, 0.8542, 0.5128, 0.8542, 0.5128, 0.6458, 0.5128, 0.6458, 0.5, 0.8542, 0.5, 0.625, 0.2708, 0.625, 0.4792, 0.6122, 0.4792, 0.6122, 0.2708, 0.6122, 0.2708, 0.6122, 0.4792, 0.6042, 0.4792, 0.6042, 0.2708, 0.6458, 0.7292, 0.8542, 0.7292, 0.8542, 0.7372, 0.6458, 0.7372, 0.6458, 0.7372, 0.8542, 0.7372, 0.8542, 0.75, 0.6458, 0.75, 0.625, 0.7708, 0.625, 0.9792, 0.6122, 0.9792, 0.6122, 0.7708, 0.6122, 0.7708, 0.6122, 0.9792, 0.6042, 0.9792, 0.6042, 0.7708, 0.8542, 0.7292, 0.8542, 0.5208, 0.8622, 0.5208, 0.8622, 0.7292, 0.8622, 0.7292, 0.8622, 0.5208, 0.875, 0.5208, 0.875, 0.7292, 0.625, 0.02079, 0.625, 0.2292, 0.6122, 0.2292, 0.6122, 0.02079, 0.6122, 0.02079, 0.6122, 0.2292, 0.6042, 0.2292, 0.6042, 0.02079, 0.6458, 0.5208, 0.6458, 0.7292, 0.6378, 0.7292, 0.6378, 0.5208, 0.6378, 0.5208, 0.6378, 0.7292, 0.625, 0.7292, 0.625, 0.5208, 0.625, 0.5208, 0.625, 0.7292, 0.6122, 0.7292, 0.6122, 0.5208, 0.6122, 0.5208, 0.6122, 0.7292, 0.6042, 0.7292, 0.6042, 0.5208, 0.6042, 0.2292, 0.375, 0.2381, 0.375, 0.2381, 0.375, 0.0125, 0.375, 0.0125, 0.6042, 0.02079, 0.6458, 0.7292, 0.6458, 0.5208, 0.6458, 0.5208, 0.6458, 0.7292, 0.6458, 0.5208, 0.8542, 0.5208, 0.8542, 0.5208, 0.6458, 0.5208, 0.8542, 0.7292, 0.6458, 0.7292, 0.6458, 0.7292, 0.8542, 0.7292, 0.8542, 0.7292, 0.6458, 0.7292, 0.6458, 0.5208, 0.8542, 0.5208, 0.6458, 0.5208, 0.8542, 0.5208, 0.8542, 0.5208, 0.6458, 0.5208, 0.8542, 0.5208, 0.8542, 0.7292, 0.8542, 0.7292, 0.8542, 0.5208, 0.6458, 0.7292, 0.6458, 0.5208, 0.6458, 0.5208, 0.6458, 0.7292])
me_cube_003.use_remesh_fix_poles = True
me_cube_003.use_remesh_preserve_attributes = False
me_cube_003.update()
me_cube_004 = bpy.data.meshes.new('Cube.004')
me_cube_004.from_pydata([(1.0, 1.0, 1.0), (1.0, 1.0, -1.0), (1.0, -1.0, 1.0), (1.0, -1.0, -1.0), (-1.0, 1.0, 1.0), (-1.0, 1.0, -1.0), (-1.0, -1.0, 1.0), (-1.0, -1.0, -1.0)], [], [(0, 4, 6, 2), (3, 2, 6, 7), (7, 6, 4, 5), (5, 1, 3, 7), (1, 0, 2, 3), (5, 4, 0, 1)])
_uv = me_cube_004.uv_layers.new(name='UVMap')
_uv.uv.foreach_set('vector', [0.625, 0.5, 0.875, 0.5, 0.875, 0.75, 0.625, 0.75, 0.375, 0.75, 0.625, 0.75, 0.625, 1.0, 0.375, 1.0, 0.375, 0.0, 0.625, 0.0, 0.625, 0.25, 0.375, 0.25, 0.125, 0.5, 0.375, 0.5, 0.375, 0.75, 0.125, 0.75, 0.375, 0.5, 0.625, 0.5, 0.625, 0.75, 0.375, 0.75, 0.375, 0.25, 0.625, 0.25, 0.625, 0.5, 0.375, 0.5])
me_cube_004.materials.append(mat_material)
me_cube_004.use_remesh_preserve_volume = False
me_cube_004.use_remesh_preserve_attributes = False
me_cube_004.use_mirror_vertex_groups = False
me_cube_004.update()
me_cube_005 = bpy.data.meshes.new('Cube.005')
me_cube_005.from_pydata([(-0.1838, -0.1838, 1.632), (0.1838, -0.1838, 1.632), (0.1838, 0.1838, 1.632), (-0.1838, 0.1838, 1.632), (-0.9, 1.0, -1.0), (-0.9, -1.0, -1.0), (0.905, -1.0, -1.0), (0.905, 1.0, -1.0), (-1.0, -0.9, -1.0), (1.0, -0.9, -1.0), (-0.9, -0.9, -1.0), (0.905, -0.9, -1.0), (1.0, 0.905, -1.0), (-1.0, 0.905, -1.0), (-0.9, 0.905, -1.0), (0.905, 0.905, -1.0), (-0.9, 0.905, 0.8), (-0.9, -0.9, 0.8), (0.905, 0.905, 0.8), (0.905, -0.9, 0.8), (-0.9, -1.0, -1.0), (-1.0, -0.9, -1.0), (-0.9383, -0.9924, -1.0), (-0.9707, -0.9707, -1.0), (-0.9924, -0.9383, -1.0), (-1.0, -0.8337, 0.8337), (-0.8337, -1.0, 0.8337), (-0.8337, -0.8337, 1.0), (-0.9873, -0.8973, 0.8337), (-0.9513, -0.9513, 0.8337), (-0.9873, -0.8337, 0.8973), (-0.9721, -0.8989, 0.8989), (-0.9428, -0.9428, 0.8956), (-0.9297, -0.9297, 0.9297), (-0.8337, -0.9873, 0.8973), (-0.8337, -0.9513, 0.9513), (-0.8973, -0.9873, 0.8337), (-0.8989, -0.9721, 0.8989), (-0.8956, -0.9428, 0.9428), (-0.8973, -0.8337, 0.9873), (-0.9513, -0.8337, 0.9513), (-0.8337, -0.8973, 0.9873), (-0.8989, -0.8989, 0.9721), (-0.9428, -0.8956, 0.9428), (-1.0, 0.905, -1.0), (-0.9, 1.0, -1.0), (-0.9924, 0.9414, -1.0), (-0.9707, 0.9722, -1.0), (-0.9383, 0.9928, -1.0), (-1.0, 0.8337, 0.8337), (-0.8337, 0.8337, 1.0), (-0.8337, 1.0, 0.8337), (-0.9873, 0.8337, 0.8973), (-0.9513, 0.8337, 0.9513), (-0.9873, 0.8973, 0.8337), (-0.9721, 0.8989, 0.8989), (-0.9428, 0.8956, 0.9428), (-0.9297, 0.9297, 0.9297), (-0.8337, 0.8973, 0.9873), (-0.8337, 0.9513, 0.9513), (-0.8973, 0.8337, 0.9873), (-0.8989, 0.8989, 0.9721), (-0.8956, 0.9428, 0.9428), (-0.8973, 0.9873, 0.8337), (-0.9513, 0.9513, 0.8337), (-0.8337, 0.9873, 0.8973), (-0.8989, 0.9721, 0.8989), (-0.9428, 0.9428, 0.8956), (1.0, -0.9, -1.0), (0.905, -1.0, -1.0), (0.9928, -0.9383, -1.0), (0.9722, -0.9707, -1.0), (0.9414, -0.9924, -1.0), (1.0, -0.8337, 0.8337), (0.8337, -0.8337, 1.0), (0.8337, -1.0, 0.8337), (0.9873, -0.8337, 0.8973), (0.9513, -0.8337, 0.9513), (0.9873, -0.8973, 0.8337), (0.9721, -0.8989, 0.8989), (0.9428, -0.8956, 0.9428), (0.9297, -0.9297, 0.9297), (0.8337, -0.8973, 0.9873), (0.8337, -0.9513, 0.9513), (0.8973, -0.8337, 0.9873), (0.8989, -0.8989, 0.9721), (0.8956, -0.9428, 0.9428), (0.8973, -0.9873, 0.8337), (0.9513, -0.9513, 0.8337), (0.8337, -0.9873, 0.8973), (0.8989, -0.9721, 0.8989), (0.9428, -0.9428, 0.8956), (0.905, 1.0, -1.0), (1.0, 0.905, -1.0), (0.9414, 0.9928, -1.0), (0.9722, 0.9722, -1.0), (0.9928, 0.9414, -1.0), (1.0, 0.8337, 0.8337), (0.8337, 1.0, 0.8337), (0.8337, 0.8337, 1.0), (0.9873, 0.8973, 0.8337), (0.9513, 0.9513, 0.8337), (0.9873, 0.8337, 0.8973), (0.9721, 0.8989, 0.8989), (0.9428, 0.9428, 0.8956), (0.9297, 0.9297, 0.9297), (0.8337, 0.9873, 0.8973), (0.8337, 0.9513, 0.9513), (0.8973, 0.9873, 0.8337), (0.8989, 0.9721, 0.8989), (0.8956, 0.9428, 0.9428), (0.8973, 0.8337, 0.9873), (0.9513, 0.8337, 0.9513), (0.8337, 0.8973, 0.9873), (0.8989, 0.8989, 0.9721), (0.9428, 0.8956, 0.9428), (-0.1838, -0.1838, 1.079), (-0.1838, 0.1838, 1.079), (0.1838, -0.1838, 1.079), (0.1838, 0.1838, 1.079)], [], [(7, 92, 94, 95, 96, 93, 12, 15), (50, 27, 0, 3), (26, 20, 5, 6, 69, 75), (11, 9, 68, 70, 71, 72, 69, 6), (10, 11, 6, 5), (11, 10, 17, 19), (13, 14, 10, 8), (15, 12, 9, 11), (8, 10, 5, 20, 22, 23, 24, 21), (0, 1, 118, 116), (73, 68, 9, 12, 93, 97), (4, 7, 15, 14), (16, 18, 19, 17), (14, 15, 18, 16), (15, 11, 19, 18), (10, 14, 16, 17), (98, 92, 7, 4, 45, 51), (44, 46, 47, 48, 45, 4, 14, 13), (25, 28, 31, 30), (28, 29, 32, 31), (30, 31, 43, 40), (31, 32, 33, 43), (26, 34, 37, 36), (34, 35, 38, 37), (36, 37, 32, 29), (37, 38, 33, 32), (27, 39, 42, 41), (39, 40, 43, 42), (41, 42, 38, 35), (42, 43, 33, 38), (49, 52, 55, 54), (52, 53, 56, 55), (54, 55, 67, 64), (55, 56, 57, 67), (50, 58, 61, 60), (58, 59, 62, 61), (60, 61, 56, 53), (61, 62, 57, 56), (51, 63, 66, 65), (63, 64, 67, 66), (65, 66, 62, 59), (66, 67, 57, 62), (73, 76, 79, 78), (76, 77, 80, 79), (78, 79, 91, 88), (79, 80, 81, 91), (74, 82, 85, 84), (82, 83, 86, 85), (84, 85, 80, 77), (85, 86, 81, 80), (75, 87, 90, 89), (87, 88, 91, 90), (89, 90, 86, 83), (90, 91, 81, 86), (97, 100, 103, 102), (100, 101, 104, 103), (102, 103, 115, 112), (103, 104, 105, 115), (98, 106, 109, 108), (106, 107, 110, 109), (108, 109, 104, 101), (109, 110, 105, 104), (99, 111, 114, 113), (111, 112, 115, 114), (113, 114, 110, 107), (114, 115, 105, 110), (20, 26, 36, 22), (22, 36, 29, 23), (23, 29, 28, 24), (24, 28, 25, 21), (51, 45, 48, 63), (63, 48, 47, 64), (64, 47, 46, 54), (54, 46, 44, 49), (97, 93, 96, 100), (100, 96, 95, 101), (101, 95, 94, 108), (108, 94, 92, 98), (75, 69, 72, 87), (87, 72, 71, 88), (88, 71, 70, 78), (78, 70, 68, 73), (50, 99, 113, 58), (58, 113, 107, 59), (59, 107, 106, 65), (65, 106, 98, 51), (74, 27, 41, 82), (82, 41, 35, 83), (83, 35, 34, 89), (89, 34, 26, 75), (27, 50, 60, 39), (39, 60, 53, 40), (40, 53, 52, 30), (30, 52, 49, 25), (99, 74, 84, 111), (111, 84, 77, 112), (112, 77, 76, 102), (102, 76, 73, 97), (49, 44, 13, 8, 21, 25), (74, 99, 2, 1), (99, 50, 3, 2), (27, 74, 1, 0), (116, 118, 119, 117), (2, 3, 117, 119), (3, 0, 116, 117), (1, 2, 119, 118)])
_uv = me_cube_005.uv_layers.new(name='UVMap')
_uv.uv.foreach_set('vector', [0.3631, 0.5, 0.3631, 0.5, 0.3677, 0.5009, 0.3715, 0.5035, 0.3741, 0.5073, 0.375, 0.5119, 0.375, 0.5119, 0.3631, 0.5119, 0.8542, 0.5208, 0.8542, 0.7292, 0.8542, 0.7292, 0.8542, 0.5208, 0.6042, 0.9792, 0.375, 0.9875, 0.375, 0.9875, 0.375, 0.7619, 0.375, 0.7619, 0.6042, 0.7708, 0.3631, 0.7375, 0.375, 0.7375, 0.375, 0.7375, 0.3741, 0.7423, 0.3715, 0.7463, 0.3677, 0.749, 0.3631, 0.75, 0.3631, 0.75, 0.1375, 0.7375, 0.3631, 0.7375, 0.3631, 0.75, 0.1375, 0.75, 0.3631, 0.7375, 0.1375, 0.7375, 0.1375, 0.7375, 0.3631, 0.7375, 0.125, 0.5119, 0.1375, 0.5119, 0.1375, 0.7375, 0.125, 0.7375, 0.3631, 0.5119, 0.375, 0.5119, 0.375, 0.7375, 0.3631, 0.7375, 0.125, 0.7375, 0.1375, 0.7375, 0.1375, 0.75, 0.1375, 0.75, 0.1327, 0.749, 0.1287, 0.7463, 0.126, 0.7423, 0.125, 0.7375, 0.8542, 0.7292, 0.6458, 0.7292, 0.6458, 0.7292, 0.8542, 0.7292, 0.6042, 0.7292, 0.375, 0.7375, 0.375, 0.7375, 0.375, 0.5119, 0.375, 0.5119, 0.6042, 0.5208, 0.1375, 0.5, 0.3631, 0.5, 0.3631, 0.5119, 0.1375, 0.5119, 0.1375, 0.5119, 0.3631, 0.5119, 0.3631, 0.7375, 0.1375, 0.7375, 0.1375, 0.5119, 0.3631, 0.5119, 0.3631, 0.5119, 0.1375, 0.5119, 0.3631, 0.5119, 0.3631, 0.7375, 0.3631, 0.7375, 0.3631, 0.5119, 0.1375, 0.7375, 0.1375, 0.5119, 0.1375, 0.5119, 0.1375, 0.7375, 0.6042, 0.4792, 0.375, 0.4881, 0.375, 0.4881, 0.375, 0.2625, 0.375, 0.2625, 0.6042, 0.2708, 0.125, 0.5119, 0.126, 0.5073, 0.1287, 0.5035, 0.1327, 0.5009, 0.1375, 0.5, 0.1375, 0.5, 0.1375, 0.5119, 0.125, 0.5119, 0.6042, 0.02079, 0.6042, 0.01283, 0.6124, 0.01263, 0.6122, 0.02079, 0.6042, 0.01283, 0.6042, 0.0, 0.612, 0.0, 0.6124, 0.01263, 0.6122, 0.02079, 0.6124, 0.01263, 0.625, 0.01305, 0.625, 0.02079, 0.6124, 0.01263, 0.612, 0.0, 0.6162, 0.0, 0.625, 0.01305, 0.6042, 0.9792, 0.6122, 0.9792, 0.6124, 0.9874, 0.6042, 0.9872, 0.6122, 0.9792, 0.625, 0.9792, 0.625, 0.987, 0.6124, 0.9874, 0.6042, 0.9872, 0.6124, 0.9874, 0.612, 1.0, 0.6042, 1.0, 0.6124, 0.9874, 0.625, 0.987, 0.625, 0.9912, 0.612, 1.0, 0.8542, 0.7292, 0.8622, 0.7292, 0.8624, 0.7374, 0.8542, 0.7372, 0.8622, 0.7292, 0.875, 0.7292, 0.875, 0.737, 0.8624, 0.7374, 0.8542, 0.7372, 0.8624, 0.7374, 0.862, 0.75, 0.8542, 0.75, 0.8624, 0.7374, 0.875, 0.737, 0.875, 0.7412, 0.862, 0.75, 0.6042, 0.2292, 0.6122, 0.2292, 0.6124, 0.2374, 0.6042, 0.2372, 0.6122, 0.2292, 0.625, 0.2292, 0.625, 0.237, 0.6124, 0.2374, 0.6042, 0.2372, 0.6124, 0.2374, 0.612, 0.25, 0.6042, 0.25, 0.6124, 0.2374, 0.625, 0.237, 0.625, 0.2412, 0.612, 0.25, 0.8542, 0.5208, 0.8542, 0.5128, 0.8624, 0.5126, 0.8622, 0.5208, 0.8542, 0.5128, 0.8542, 0.5, 0.862, 0.5, 0.8624, 0.5126, 0.8622, 0.5208, 0.8624, 0.5126, 0.875, 0.513, 0.875, 0.5208, 0.8624, 0.5126, 0.862, 0.5, 0.8662, 0.5, 0.875, 0.513, 0.6042, 0.2708, 0.6042, 0.2628, 0.6124, 0.2626, 0.6122, 0.2708, 0.6042, 0.2628, 0.6042, 0.25, 0.612, 0.25, 0.6124, 0.2626, 0.6122, 0.2708, 0.6124, 0.2626, 0.625, 0.263, 0.625, 0.2708, 0.6124, 0.2626, 0.612, 0.25, 0.6162, 0.25, 0.625, 0.263, 0.6042, 0.7292, 0.6122, 0.7292, 0.6124, 0.7374, 0.6042, 0.7372, 0.6122, 0.7292, 0.625, 0.7292, 0.625, 0.737, 0.6124, 0.7374, 0.6042, 0.7372, 0.6124, 0.7374, 0.612, 0.75, 0.6042, 0.75, 0.6124, 0.7374, 0.625, 0.737, 0.625, 0.7471, 0.612, 0.75, 0.6458, 0.7292, 0.6458, 0.7372, 0.6376, 0.7374, 0.6378, 0.7292, 0.6458, 0.7372, 0.6458, 0.75, 0.638, 0.75, 0.6376, 0.7374, 0.6378, 0.7292, 0.6376, 0.7374, 0.625, 0.737, 0.625, 0.7292, 0.6376, 0.7374, 0.638, 0.75, 0.625, 0.7471, 0.625, 0.737, 0.6042, 0.7708, 0.6042, 0.7628, 0.6124, 0.7626, 0.6122, 0.7708, 0.6042, 0.7628, 0.6042, 0.75, 0.612, 0.75, 0.6124, 0.7626, 0.6122, 0.7708, 0.6124, 0.7626, 0.625, 0.763, 0.625, 0.7708, 0.6124, 0.7626, 0.612, 0.75, 0.625, 0.7471, 0.625, 0.763, 0.6042, 0.5208, 0.6042, 0.5128, 0.6124, 0.5126, 0.6122, 0.5208, 0.6042, 0.5128, 0.6042, 0.5, 0.612, 0.5, 0.6124, 0.5126, 0.6122, 0.5208, 0.6124, 0.5126, 0.625, 0.513, 0.625, 0.5208, 0.6124, 0.5126, 0.612, 0.5, 0.6221, 0.5, 0.625, 0.513, 0.6042, 0.4792, 0.6122, 0.4792, 0.6124, 0.4874, 0.6042, 0.4872, 0.6122, 0.4792, 0.625, 0.4792, 0.625, 0.487, 0.6124, 0.4874, 0.6042, 0.4872, 0.6124, 0.4874, 0.612, 0.5, 0.6042, 0.5, 0.6124, 0.4874, 0.625, 0.487, 0.6221, 0.5, 0.612, 0.5, 0.6458, 0.5208, 0.6378, 0.5208, 0.6376, 0.5126, 0.6458, 0.5128, 0.6378, 0.5208, 0.625, 0.5208, 0.625, 0.513, 0.6376, 0.5126, 0.6458, 0.5128, 0.6376, 0.5126, 0.638, 0.5, 0.6458, 0.5, 0.6376, 0.5126, 0.625, 0.513, 0.6221, 0.5, 0.638, 0.5, 0.375, 0.9875, 0.6042, 0.9792, 0.6042, 0.9872, 0.375, 0.9923, 0.375, 0.9923, 0.6042, 0.9872, 0.6042, 1.0, 0.375, 1.0, 0.375, 0.0, 0.6042, 0.0, 0.6042, 0.01283, 0.375, 0.007716, 0.375, 0.007716, 0.6042, 0.01283, 0.6042, 0.02079, 0.375, 0.0125, 0.6042, 0.2708, 0.375, 0.2625, 0.375, 0.2577, 0.6042, 0.2628, 0.6042, 0.2628, 0.375, 0.2577, 0.375, 0.25, 0.6042, 0.25, 0.6042, 0.25, 0.375, 0.25, 0.375, 0.2427, 0.6042, 0.2372, 0.6042, 0.2372, 0.375, 0.2427, 0.375, 0.2381, 0.6042, 0.2292, 0.6042, 0.5208, 0.375, 0.5119, 0.375, 0.5073, 0.6042, 0.5128, 0.6042, 0.5128, 0.375, 0.5073, 0.375, 0.5, 0.6042, 0.5, 0.6042, 0.5, 0.375, 0.5, 0.375, 0.4927, 0.6042, 0.4872, 0.6042, 0.4872, 0.375, 0.4927, 0.375, 0.4881, 0.6042, 0.4792, 0.6042, 0.7708, 0.375, 0.7619, 0.375, 0.7573, 0.6042, 0.7628, 0.6042, 0.7628, 0.375, 0.7573, 0.375, 0.75, 0.6042, 0.75, 0.6042, 0.75, 0.375, 0.75, 0.375, 0.7423, 0.6042, 0.7372, 0.6042, 0.7372, 0.375, 0.7423, 0.375, 0.7375, 0.6042, 0.7292, 0.8542, 0.5208, 0.6458, 0.5208, 0.6458, 0.5128, 0.8542, 0.5128, 0.8542, 0.5128, 0.6458, 0.5128, 0.6458, 0.5, 0.8542, 0.5, 0.625, 0.2708, 0.625, 0.4792, 0.6122, 0.4792, 0.6122, 0.2708, 0.6122, 0.2708, 0.6122, 0.4792, 0.6042, 0.4792, 0.6042, 0.2708, 0.6458, 0.7292, 0.8542, 0.7292, 0.8542, 0.7372, 0.6458, 0.7372, 0.6458, 0.7372, 0.8542, 0.7372, 0.8542, 0.75, 0.6458, 0.75, 0.625, 0.7708, 0.625, 0.9792, 0.6122, 0.9792, 0.6122, 0.7708, 0.6122, 0.7708, 0.6122, 0.9792, 0.6042, 0.9792, 0.6042, 0.7708, 0.8542, 0.7292, 0.8542, 0.5208, 0.8622, 0.5208, 0.8622, 0.7292, 0.8622, 0.7292, 0.8622, 0.5208, 0.875, 0.5208, 0.875, 0.7292, 0.625, 0.02079, 0.625, 0.2292, 0.6122, 0.2292, 0.6122, 0.02079, 0.6122, 0.02079, 0.6122, 0.2292, 0.6042, 0.2292, 0.6042, 0.02079, 0.6458, 0.5208, 0.6458, 0.7292, 0.6378, 0.7292, 0.6378, 0.5208, 0.6378, 0.5208, 0.6378, 0.7292, 0.625, 0.7292, 0.625, 0.5208, 0.625, 0.5208, 0.625, 0.7292, 0.6122, 0.7292, 0.6122, 0.5208, 0.6122, 0.5208, 0.6122, 0.7292, 0.6042, 0.7292, 0.6042, 0.5208, 0.6042, 0.2292, 0.375, 0.2381, 0.375, 0.2381, 0.375, 0.0125, 0.375, 0.0125, 0.6042, 0.02079, 0.6458, 0.7292, 0.6458, 0.5208, 0.6458, 0.5208, 0.6458, 0.7292, 0.6458, 0.5208, 0.8542, 0.5208, 0.8542, 0.5208, 0.6458, 0.5208, 0.8542, 0.7292, 0.6458, 0.7292, 0.6458, 0.7292, 0.8542, 0.7292, 0.8542, 0.7292, 0.6458, 0.7292, 0.6458, 0.5208, 0.8542, 0.5208, 0.6458, 0.5208, 0.8542, 0.5208, 0.8542, 0.5208, 0.6458, 0.5208, 0.8542, 0.5208, 0.8542, 0.7292, 0.8542, 0.7292, 0.8542, 0.5208, 0.6458, 0.7292, 0.6458, 0.5208, 0.6458, 0.5208, 0.6458, 0.7292])
me_cube_005.use_remesh_fix_poles = True
me_cube_005.use_remesh_preserve_attributes = False
me_cube_005.update()
me_cube_006 = bpy.data.meshes.new('Cube.006')
me_cube_006.from_pydata([(-0.1316, -0.1316, 1.554), (0.1316, -0.1316, 1.554), (0.1316, 0.1316, 1.554), (-0.1316, 0.1316, 1.554), (-0.9, 1.0, -1.0), (-0.9, -1.0, -1.0), (0.905, -1.0, -1.0), (0.905, 1.0, -1.0), (-1.0, -0.9, -1.0), (1.0, -0.9, -1.0), (-0.9, -0.9, -1.0), (0.905, -0.9, -1.0), (1.0, 0.905, -1.0), (-1.0, 0.905, -1.0), (-0.9, 0.905, -1.0), (0.905, 0.905, -1.0), (-0.9, 0.905, 0.8), (-0.9, -0.9, 0.8), (0.905, 0.905, 0.8), (0.905, -0.9, 0.8), (-0.9, -1.0, -1.0), (-1.0, -0.9, -1.0), (-0.9383, -0.9924, -1.0), (-0.9707, -0.9707, -1.0), (-0.9924, -0.9383, -1.0), (-1.0, -0.8337, 0.8337), (-0.8337, -1.0, 0.8337), (-0.8337, -0.8337, 1.0), (-0.9873, -0.8973, 0.8337), (-0.9513, -0.9513, 0.8337), (-0.9873, -0.8337, 0.8973), (-0.9721, -0.8989, 0.8989), (-0.9428, -0.9428, 0.8956), (-0.9297, -0.9297, 0.9297), (-0.8337, -0.9873, 0.8973), (-0.8337, -0.9513, 0.9513), (-0.8973, -0.9873, 0.8337), (-0.8989, -0.9721, 0.8989), (-0.8956, -0.9428, 0.9428), (-0.8973, -0.8337, 0.9873), (-0.9513, -0.8337, 0.9513), (-0.8337, -0.8973, 0.9873), (-0.8989, -0.8989, 0.9721), (-0.9428, -0.8956, 0.9428), (-1.0, 0.905, -1.0), (-0.9, 1.0, -1.0), (-0.9924, 0.9414, -1.0), (-0.9707, 0.9722, -1.0), (-0.9383, 0.9928, -1.0), (-1.0, 0.8337, 0.8337), (-0.8337, 0.8337, 1.0), (-0.8337, 1.0, 0.8337), (-0.9873, 0.8337, 0.8973), (-0.9513, 0.8337, 0.9513), (-0.9873, 0.8973, 0.8337), (-0.9721, 0.8989, 0.8989), (-0.9428, 0.8956, 0.9428), (-0.9297, 0.9297, 0.9297), (-0.8337, 0.8973, 0.9873), (-0.8337, 0.9513, 0.9513), (-0.8973, 0.8337, 0.9873), (-0.8989, 0.8989, 0.9721), (-0.8956, 0.9428, 0.9428), (-0.8973, 0.9873, 0.8337), (-0.9513, 0.9513, 0.8337), (-0.8337, 0.9873, 0.8973), (-0.8989, 0.9721, 0.8989), (-0.9428, 0.9428, 0.8956), (1.0, -0.9, -1.0), (0.905, -1.0, -1.0), (0.9928, -0.9383, -1.0), (0.9722, -0.9707, -1.0), (0.9414, -0.9924, -1.0), (1.0, -0.8337, 0.8337), (0.8337, -0.8337, 1.0), (0.8337, -1.0, 0.8337), (0.9873, -0.8337, 0.8973), (0.9513, -0.8337, 0.9513), (0.9873, -0.8973, 0.8337), (0.9721, -0.8989, 0.8989), (0.9428, -0.8956, 0.9428), (0.9297, -0.9297, 0.9297), (0.8337, -0.8973, 0.9873), (0.8337, -0.9513, 0.9513), (0.8973, -0.8337, 0.9873), (0.8989, -0.8989, 0.9721), (0.8956, -0.9428, 0.9428), (0.8973, -0.9873, 0.8337), (0.9513, -0.9513, 0.8337), (0.8337, -0.9873, 0.8973), (0.8989, -0.9721, 0.8989), (0.9428, -0.9428, 0.8956), (0.905, 1.0, -1.0), (1.0, 0.905, -1.0), (0.9414, 0.9928, -1.0), (0.9722, 0.9722, -1.0), (0.9928, 0.9414, -1.0), (1.0, 0.8337, 0.8337), (0.8337, 1.0, 0.8337), (0.8337, 0.8337, 1.0), (0.9873, 0.8973, 0.8337), (0.9513, 0.9513, 0.8337), (0.9873, 0.8337, 0.8973), (0.9721, 0.8989, 0.8989), (0.9428, 0.9428, 0.8956), (0.9297, 0.9297, 0.9297), (0.8337, 0.9873, 0.8973), (0.8337, 0.9513, 0.9513), (0.8973, 0.9873, 0.8337), (0.8989, 0.9721, 0.8989), (0.8956, 0.9428, 0.9428), (0.8973, 0.8337, 0.9873), (0.9513, 0.8337, 0.9513), (0.8337, 0.8973, 0.9873), (0.8989, 0.8989, 0.9721), (0.9428, 0.8956, 0.9428), (-0.1316, -0.1316, 1.157), (-0.1316, 0.1316, 1.157), (0.1316, -0.1316, 1.157), (0.1316, 0.1316, 1.157)], [], [(7, 92, 94, 95, 96, 93, 12, 15), (50, 27, 0, 3), (26, 20, 5, 6, 69, 75), (11, 9, 68, 70, 71, 72, 69, 6), (10, 11, 6, 5), (11, 10, 17, 19), (13, 14, 10, 8), (15, 12, 9, 11), (8, 10, 5, 20, 22, 23, 24, 21), (0, 1, 118, 116), (73, 68, 9, 12, 93, 97), (4, 7, 15, 14), (16, 18, 19, 17), (14, 15, 18, 16), (15, 11, 19, 18), (10, 14, 16, 17), (98, 92, 7, 4, 45, 51), (44, 46, 47, 48, 45, 4, 14, 13), (25, 28, 31, 30), (28, 29, 32, 31), (30, 31, 43, 40), (31, 32, 33, 43), (26, 34, 37, 36), (34, 35, 38, 37), (36, 37, 32, 29), (37, 38, 33, 32), (27, 39, 42, 41), (39, 40, 43, 42), (41, 42, 38, 35), (42, 43, 33, 38), (49, 52, 55, 54), (52, 53, 56, 55), (54, 55, 67, 64), (55, 56, 57, 67), (50, 58, 61, 60), (58, 59, 62, 61), (60, 61, 56, 53), (61, 62, 57, 56), (51, 63, 66, 65), (63, 64, 67, 66), (65, 66, 62, 59), (66, 67, 57, 62), (73, 76, 79, 78), (76, 77, 80, 79), (78, 79, 91, 88), (79, 80, 81, 91), (74, 82, 85, 84), (82, 83, 86, 85), (84, 85, 80, 77), (85, 86, 81, 80), (75, 87, 90, 89), (87, 88, 91, 90), (89, 90, 86, 83), (90, 91, 81, 86), (97, 100, 103, 102), (100, 101, 104, 103), (102, 103, 115, 112), (103, 104, 105, 115), (98, 106, 109, 108), (106, 107, 110, 109), (108, 109, 104, 101), (109, 110, 105, 104), (99, 111, 114, 113), (111, 112, 115, 114), (113, 114, 110, 107), (114, 115, 105, 110), (20, 26, 36, 22), (22, 36, 29, 23), (23, 29, 28, 24), (24, 28, 25, 21), (51, 45, 48, 63), (63, 48, 47, 64), (64, 47, 46, 54), (54, 46, 44, 49), (97, 93, 96, 100), (100, 96, 95, 101), (101, 95, 94, 108), (108, 94, 92, 98), (75, 69, 72, 87), (87, 72, 71, 88), (88, 71, 70, 78), (78, 70, 68, 73), (50, 99, 113, 58), (58, 113, 107, 59), (59, 107, 106, 65), (65, 106, 98, 51), (74, 27, 41, 82), (82, 41, 35, 83), (83, 35, 34, 89), (89, 34, 26, 75), (27, 50, 60, 39), (39, 60, 53, 40), (40, 53, 52, 30), (30, 52, 49, 25), (99, 74, 84, 111), (111, 84, 77, 112), (112, 77, 76, 102), (102, 76, 73, 97), (49, 44, 13, 8, 21, 25), (74, 99, 2, 1), (99, 50, 3, 2), (27, 74, 1, 0), (116, 118, 119, 117), (2, 3, 117, 119), (3, 0, 116, 117), (1, 2, 119, 118)])
_uv = me_cube_006.uv_layers.new(name='UVMap')
_uv.uv.foreach_set('vector', [0.3631, 0.5, 0.3631, 0.5, 0.3677, 0.5009, 0.3715, 0.5035, 0.3741, 0.5073, 0.375, 0.5119, 0.375, 0.5119, 0.3631, 0.5119, 0.8542, 0.5208, 0.8542, 0.7292, 0.8542, 0.7292, 0.8542, 0.5208, 0.6042, 0.9792, 0.375, 0.9875, 0.375, 0.9875, 0.375, 0.7619, 0.375, 0.7619, 0.6042, 0.7708, 0.3631, 0.7375, 0.375, 0.7375, 0.375, 0.7375, 0.3741, 0.7423, 0.3715, 0.7463, 0.3677, 0.749, 0.3631, 0.75, 0.3631, 0.75, 0.1375, 0.7375, 0.3631, 0.7375, 0.3631, 0.75, 0.1375, 0.75, 0.3631, 0.7375, 0.1375, 0.7375, 0.1375, 0.7375, 0.3631, 0.7375, 0.125, 0.5119, 0.1375, 0.5119, 0.1375, 0.7375, 0.125, 0.7375, 0.3631, 0.5119, 0.375, 0.5119, 0.375, 0.7375, 0.3631, 0.7375, 0.125, 0.7375, 0.1375, 0.7375, 0.1375, 0.75, 0.1375, 0.75, 0.1327, 0.749, 0.1287, 0.7463, 0.126, 0.7423, 0.125, 0.7375, 0.8542, 0.7292, 0.6458, 0.7292, 0.6458, 0.7292, 0.8542, 0.7292, 0.6042, 0.7292, 0.375, 0.7375, 0.375, 0.7375, 0.375, 0.5119, 0.375, 0.5119, 0.6042, 0.5208, 0.1375, 0.5, 0.3631, 0.5, 0.3631, 0.5119, 0.1375, 0.5119, 0.1375, 0.5119, 0.3631, 0.5119, 0.3631, 0.7375, 0.1375, 0.7375, 0.1375, 0.5119, 0.3631, 0.5119, 0.3631, 0.5119, 0.1375, 0.5119, 0.3631, 0.5119, 0.3631, 0.7375, 0.3631, 0.7375, 0.3631, 0.5119, 0.1375, 0.7375, 0.1375, 0.5119, 0.1375, 0.5119, 0.1375, 0.7375, 0.6042, 0.4792, 0.375, 0.4881, 0.375, 0.4881, 0.375, 0.2625, 0.375, 0.2625, 0.6042, 0.2708, 0.125, 0.5119, 0.126, 0.5073, 0.1287, 0.5035, 0.1327, 0.5009, 0.1375, 0.5, 0.1375, 0.5, 0.1375, 0.5119, 0.125, 0.5119, 0.6042, 0.02079, 0.6042, 0.01283, 0.6124, 0.01263, 0.6122, 0.02079, 0.6042, 0.01283, 0.6042, 0.0, 0.612, 0.0, 0.6124, 0.01263, 0.6122, 0.02079, 0.6124, 0.01263, 0.625, 0.01305, 0.625, 0.02079, 0.6124, 0.01263, 0.612, 0.0, 0.6162, 0.0, 0.625, 0.01305, 0.6042, 0.9792, 0.6122, 0.9792, 0.6124, 0.9874, 0.6042, 0.9872, 0.6122, 0.9792, 0.625, 0.9792, 0.625, 0.987, 0.6124, 0.9874, 0.6042, 0.9872, 0.6124, 0.9874, 0.612, 1.0, 0.6042, 1.0, 0.6124, 0.9874, 0.625, 0.987, 0.625, 0.9912, 0.612, 1.0, 0.8542, 0.7292, 0.8622, 0.7292, 0.8624, 0.7374, 0.8542, 0.7372, 0.8622, 0.7292, 0.875, 0.7292, 0.875, 0.737, 0.8624, 0.7374, 0.8542, 0.7372, 0.8624, 0.7374, 0.862, 0.75, 0.8542, 0.75, 0.8624, 0.7374, 0.875, 0.737, 0.875, 0.7412, 0.862, 0.75, 0.6042, 0.2292, 0.6122, 0.2292, 0.6124, 0.2374, 0.6042, 0.2372, 0.6122, 0.2292, 0.625, 0.2292, 0.625, 0.237, 0.6124, 0.2374, 0.6042, 0.2372, 0.6124, 0.2374, 0.612, 0.25, 0.6042, 0.25, 0.6124, 0.2374, 0.625, 0.237, 0.625, 0.2412, 0.612, 0.25, 0.8542, 0.5208, 0.8542, 0.5128, 0.8624, 0.5126, 0.8622, 0.5208, 0.8542, 0.5128, 0.8542, 0.5, 0.862, 0.5, 0.8624, 0.5126, 0.8622, 0.5208, 0.8624, 0.5126, 0.875, 0.513, 0.875, 0.5208, 0.8624, 0.5126, 0.862, 0.5, 0.8662, 0.5, 0.875, 0.513, 0.6042, 0.2708, 0.6042, 0.2628, 0.6124, 0.2626, 0.6122, 0.2708, 0.6042, 0.2628, 0.6042, 0.25, 0.612, 0.25, 0.6124, 0.2626, 0.6122, 0.2708, 0.6124, 0.2626, 0.625, 0.263, 0.625, 0.2708, 0.6124, 0.2626, 0.612, 0.25, 0.6162, 0.25, 0.625, 0.263, 0.6042, 0.7292, 0.6122, 0.7292, 0.6124, 0.7374, 0.6042, 0.7372, 0.6122, 0.7292, 0.625, 0.7292, 0.625, 0.737, 0.6124, 0.7374, 0.6042, 0.7372, 0.6124, 0.7374, 0.612, 0.75, 0.6042, 0.75, 0.6124, 0.7374, 0.625, 0.737, 0.625, 0.7471, 0.612, 0.75, 0.6458, 0.7292, 0.6458, 0.7372, 0.6376, 0.7374, 0.6378, 0.7292, 0.6458, 0.7372, 0.6458, 0.75, 0.638, 0.75, 0.6376, 0.7374, 0.6378, 0.7292, 0.6376, 0.7374, 0.625, 0.737, 0.625, 0.7292, 0.6376, 0.7374, 0.638, 0.75, 0.625, 0.7471, 0.625, 0.737, 0.6042, 0.7708, 0.6042, 0.7628, 0.6124, 0.7626, 0.6122, 0.7708, 0.6042, 0.7628, 0.6042, 0.75, 0.612, 0.75, 0.6124, 0.7626, 0.6122, 0.7708, 0.6124, 0.7626, 0.625, 0.763, 0.625, 0.7708, 0.6124, 0.7626, 0.612, 0.75, 0.625, 0.7471, 0.625, 0.763, 0.6042, 0.5208, 0.6042, 0.5128, 0.6124, 0.5126, 0.6122, 0.5208, 0.6042, 0.5128, 0.6042, 0.5, 0.612, 0.5, 0.6124, 0.5126, 0.6122, 0.5208, 0.6124, 0.5126, 0.625, 0.513, 0.625, 0.5208, 0.6124, 0.5126, 0.612, 0.5, 0.6221, 0.5, 0.625, 0.513, 0.6042, 0.4792, 0.6122, 0.4792, 0.6124, 0.4874, 0.6042, 0.4872, 0.6122, 0.4792, 0.625, 0.4792, 0.625, 0.487, 0.6124, 0.4874, 0.6042, 0.4872, 0.6124, 0.4874, 0.612, 0.5, 0.6042, 0.5, 0.6124, 0.4874, 0.625, 0.487, 0.6221, 0.5, 0.612, 0.5, 0.6458, 0.5208, 0.6378, 0.5208, 0.6376, 0.5126, 0.6458, 0.5128, 0.6378, 0.5208, 0.625, 0.5208, 0.625, 0.513, 0.6376, 0.5126, 0.6458, 0.5128, 0.6376, 0.5126, 0.638, 0.5, 0.6458, 0.5, 0.6376, 0.5126, 0.625, 0.513, 0.6221, 0.5, 0.638, 0.5, 0.375, 0.9875, 0.6042, 0.9792, 0.6042, 0.9872, 0.375, 0.9923, 0.375, 0.9923, 0.6042, 0.9872, 0.6042, 1.0, 0.375, 1.0, 0.375, 0.0, 0.6042, 0.0, 0.6042, 0.01283, 0.375, 0.007716, 0.375, 0.007716, 0.6042, 0.01283, 0.6042, 0.02079, 0.375, 0.0125, 0.6042, 0.2708, 0.375, 0.2625, 0.375, 0.2577, 0.6042, 0.2628, 0.6042, 0.2628, 0.375, 0.2577, 0.375, 0.25, 0.6042, 0.25, 0.6042, 0.25, 0.375, 0.25, 0.375, 0.2427, 0.6042, 0.2372, 0.6042, 0.2372, 0.375, 0.2427, 0.375, 0.2381, 0.6042, 0.2292, 0.6042, 0.5208, 0.375, 0.5119, 0.375, 0.5073, 0.6042, 0.5128, 0.6042, 0.5128, 0.375, 0.5073, 0.375, 0.5, 0.6042, 0.5, 0.6042, 0.5, 0.375, 0.5, 0.375, 0.4927, 0.6042, 0.4872, 0.6042, 0.4872, 0.375, 0.4927, 0.375, 0.4881, 0.6042, 0.4792, 0.6042, 0.7708, 0.375, 0.7619, 0.375, 0.7573, 0.6042, 0.7628, 0.6042, 0.7628, 0.375, 0.7573, 0.375, 0.75, 0.6042, 0.75, 0.6042, 0.75, 0.375, 0.75, 0.375, 0.7423, 0.6042, 0.7372, 0.6042, 0.7372, 0.375, 0.7423, 0.375, 0.7375, 0.6042, 0.7292, 0.8542, 0.5208, 0.6458, 0.5208, 0.6458, 0.5128, 0.8542, 0.5128, 0.8542, 0.5128, 0.6458, 0.5128, 0.6458, 0.5, 0.8542, 0.5, 0.625, 0.2708, 0.625, 0.4792, 0.6122, 0.4792, 0.6122, 0.2708, 0.6122, 0.2708, 0.6122, 0.4792, 0.6042, 0.4792, 0.6042, 0.2708, 0.6458, 0.7292, 0.8542, 0.7292, 0.8542, 0.7372, 0.6458, 0.7372, 0.6458, 0.7372, 0.8542, 0.7372, 0.8542, 0.75, 0.6458, 0.75, 0.625, 0.7708, 0.625, 0.9792, 0.6122, 0.9792, 0.6122, 0.7708, 0.6122, 0.7708, 0.6122, 0.9792, 0.6042, 0.9792, 0.6042, 0.7708, 0.8542, 0.7292, 0.8542, 0.5208, 0.8622, 0.5208, 0.8622, 0.7292, 0.8622, 0.7292, 0.8622, 0.5208, 0.875, 0.5208, 0.875, 0.7292, 0.625, 0.02079, 0.625, 0.2292, 0.6122, 0.2292, 0.6122, 0.02079, 0.6122, 0.02079, 0.6122, 0.2292, 0.6042, 0.2292, 0.6042, 0.02079, 0.6458, 0.5208, 0.6458, 0.7292, 0.6378, 0.7292, 0.6378, 0.5208, 0.6378, 0.5208, 0.6378, 0.7292, 0.625, 0.7292, 0.625, 0.5208, 0.625, 0.5208, 0.625, 0.7292, 0.6122, 0.7292, 0.6122, 0.5208, 0.6122, 0.5208, 0.6122, 0.7292, 0.6042, 0.7292, 0.6042, 0.5208, 0.6042, 0.2292, 0.375, 0.2381, 0.375, 0.2381, 0.375, 0.0125, 0.375, 0.0125, 0.6042, 0.02079, 0.6458, 0.7292, 0.6458, 0.5208, 0.6458, 0.5208, 0.6458, 0.7292, 0.6458, 0.5208, 0.8542, 0.5208, 0.8542, 0.5208, 0.6458, 0.5208, 0.8542, 0.7292, 0.6458, 0.7292, 0.6458, 0.7292, 0.8542, 0.7292, 0.8542, 0.7292, 0.6458, 0.7292, 0.6458, 0.5208, 0.8542, 0.5208, 0.6458, 0.5208, 0.8542, 0.5208, 0.8542, 0.5208, 0.6458, 0.5208, 0.8542, 0.5208, 0.8542, 0.7292, 0.8542, 0.7292, 0.8542, 0.5208, 0.6458, 0.7292, 0.6458, 0.5208, 0.6458, 0.5208, 0.6458, 0.7292])
me_cube_006.use_remesh_fix_poles = True
me_cube_006.use_remesh_preserve_attributes = False
me_cube_006.update()
me_cube_007 = bpy.data.meshes.new('Cube.007')
me_cube_007.from_pydata([(-0.1838, -0.1838, 1.632), (0.1838, -0.1838, 1.632), (0.1838, 0.1838, 1.632), (-0.1838, 0.1838, 1.632), (-0.9, 1.0, -1.0), (-0.9, -1.0, -1.0), (0.905, -1.0, -1.0), (0.905, 1.0, -1.0), (-1.0, -0.9, -1.0), (1.0, -0.9, -1.0), (-0.9, -0.9, -1.0), (0.905, -0.9, -1.0), (1.0, 0.905, -1.0), (-1.0, 0.905, -1.0), (-0.9, 0.905, -1.0), (0.905, 0.905, -1.0), (-0.9, 0.905, 0.8), (-0.9, -0.9, 0.8), (0.905, 0.905, 0.8), (0.905, -0.9, 0.8), (-0.9, -1.0, -1.0), (-1.0, -0.9, -1.0), (-0.9383, -0.9924, -1.0), (-0.9707, -0.9707, -1.0), (-0.9924, -0.9383, -1.0), (-1.0, -0.8337, 0.8337), (-0.8337, -1.0, 0.8337), (-0.8337, -0.8337, 1.0), (-0.9873, -0.8973, 0.8337), (-0.9513, -0.9513, 0.8337), (-0.9873, -0.8337, 0.8973), (-0.9721, -0.8989, 0.8989), (-0.9428, -0.9428, 0.8956), (-0.9297, -0.9297, 0.9297), (-0.8337, -0.9873, 0.8973), (-0.8337, -0.9513, 0.9513), (-0.8973, -0.9873, 0.8337), (-0.8989, -0.9721, 0.8989), (-0.8956, -0.9428, 0.9428), (-0.8973, -0.8337, 0.9873), (-0.9513, -0.8337, 0.9513), (-0.8337, -0.8973, 0.9873), (-0.8989, -0.8989, 0.9721), (-0.9428, -0.8956, 0.9428), (-1.0, 0.905, -1.0), (-0.9, 1.0, -1.0), (-0.9924, 0.9414, -1.0), (-0.9707, 0.9722, -1.0), (-0.9383, 0.9928, -1.0), (-1.0, 0.8337, 0.8337), (-0.8337, 0.8337, 1.0), (-0.8337, 1.0, 0.8337), (-0.9873, 0.8337, 0.8973), (-0.9513, 0.8337, 0.9513), (-0.9873, 0.8973, 0.8337), (-0.9721, 0.8989, 0.8989), (-0.9428, 0.8956, 0.9428), (-0.9297, 0.9297, 0.9297), (-0.8337, 0.8973, 0.9873), (-0.8337, 0.9513, 0.9513), (-0.8973, 0.8337, 0.9873), (-0.8989, 0.8989, 0.9721), (-0.8956, 0.9428, 0.9428), (-0.8973, 0.9873, 0.8337), (-0.9513, 0.9513, 0.8337), (-0.8337, 0.9873, 0.8973), (-0.8989, 0.9721, 0.8989), (-0.9428, 0.9428, 0.8956), (1.0, -0.9, -1.0), (0.905, -1.0, -1.0), (0.9928, -0.9383, -1.0), (0.9722, -0.9707, -1.0), (0.9414, -0.9924, -1.0), (1.0, -0.8337, 0.8337), (0.8337, -0.8337, 1.0), (0.8337, -1.0, 0.8337), (0.9873, -0.8337, 0.8973), (0.9513, -0.8337, 0.9513), (0.9873, -0.8973, 0.8337), (0.9721, -0.8989, 0.8989), (0.9428, -0.8956, 0.9428), (0.9297, -0.9297, 0.9297), (0.8337, -0.8973, 0.9873), (0.8337, -0.9513, 0.9513), (0.8973, -0.8337, 0.9873), (0.8989, -0.8989, 0.9721), (0.8956, -0.9428, 0.9428), (0.8973, -0.9873, 0.8337), (0.9513, -0.9513, 0.8337), (0.8337, -0.9873, 0.8973), (0.8989, -0.9721, 0.8989), (0.9428, -0.9428, 0.8956), (0.905, 1.0, -1.0), (1.0, 0.905, -1.0), (0.9414, 0.9928, -1.0), (0.9722, 0.9722, -1.0), (0.9928, 0.9414, -1.0), (1.0, 0.8337, 0.8337), (0.8337, 1.0, 0.8337), (0.8337, 0.8337, 1.0), (0.9873, 0.8973, 0.8337), (0.9513, 0.9513, 0.8337), (0.9873, 0.8337, 0.8973), (0.9721, 0.8989, 0.8989), (0.9428, 0.9428, 0.8956), (0.9297, 0.9297, 0.9297), (0.8337, 0.9873, 0.8973), (0.8337, 0.9513, 0.9513), (0.8973, 0.9873, 0.8337), (0.8989, 0.9721, 0.8989), (0.8956, 0.9428, 0.9428), (0.8973, 0.8337, 0.9873), (0.9513, 0.8337, 0.9513), (0.8337, 0.8973, 0.9873), (0.8989, 0.8989, 0.9721), (0.9428, 0.8956, 0.9428), (-0.1838, -0.1838, 1.079), (-0.1838, 0.1838, 1.079), (0.1838, -0.1838, 1.079), (0.1838, 0.1838, 1.079)], [], [(7, 92, 94, 95, 96, 93, 12, 15), (50, 27, 0, 3), (26, 20, 5, 6, 69, 75), (11, 9, 68, 70, 71, 72, 69, 6), (10, 11, 6, 5), (11, 10, 17, 19), (13, 14, 10, 8), (15, 12, 9, 11), (8, 10, 5, 20, 22, 23, 24, 21), (0, 1, 118, 116), (73, 68, 9, 12, 93, 97), (4, 7, 15, 14), (16, 18, 19, 17), (14, 15, 18, 16), (15, 11, 19, 18), (10, 14, 16, 17), (98, 92, 7, 4, 45, 51), (44, 46, 47, 48, 45, 4, 14, 13), (25, 28, 31, 30), (28, 29, 32, 31), (30, 31, 43, 40), (31, 32, 33, 43), (26, 34, 37, 36), (34, 35, 38, 37), (36, 37, 32, 29), (37, 38, 33, 32), (27, 39, 42, 41), (39, 40, 43, 42), (41, 42, 38, 35), (42, 43, 33, 38), (49, 52, 55, 54), (52, 53, 56, 55), (54, 55, 67, 64), (55, 56, 57, 67), (50, 58, 61, 60), (58, 59, 62, 61), (60, 61, 56, 53), (61, 62, 57, 56), (51, 63, 66, 65), (63, 64, 67, 66), (65, 66, 62, 59), (66, 67, 57, 62), (73, 76, 79, 78), (76, 77, 80, 79), (78, 79, 91, 88), (79, 80, 81, 91), (74, 82, 85, 84), (82, 83, 86, 85), (84, 85, 80, 77), (85, 86, 81, 80), (75, 87, 90, 89), (87, 88, 91, 90), (89, 90, 86, 83), (90, 91, 81, 86), (97, 100, 103, 102), (100, 101, 104, 103), (102, 103, 115, 112), (103, 104, 105, 115), (98, 106, 109, 108), (106, 107, 110, 109), (108, 109, 104, 101), (109, 110, 105, 104), (99, 111, 114, 113), (111, 112, 115, 114), (113, 114, 110, 107), (114, 115, 105, 110), (20, 26, 36, 22), (22, 36, 29, 23), (23, 29, 28, 24), (24, 28, 25, 21), (51, 45, 48, 63), (63, 48, 47, 64), (64, 47, 46, 54), (54, 46, 44, 49), (97, 93, 96, 100), (100, 96, 95, 101), (101, 95, 94, 108), (108, 94, 92, 98), (75, 69, 72, 87), (87, 72, 71, 88), (88, 71, 70, 78), (78, 70, 68, 73), (50, 99, 113, 58), (58, 113, 107, 59), (59, 107, 106, 65), (65, 106, 98, 51), (74, 27, 41, 82), (82, 41, 35, 83), (83, 35, 34, 89), (89, 34, 26, 75), (27, 50, 60, 39), (39, 60, 53, 40), (40, 53, 52, 30), (30, 52, 49, 25), (99, 74, 84, 111), (111, 84, 77, 112), (112, 77, 76, 102), (102, 76, 73, 97), (49, 44, 13, 8, 21, 25), (74, 99, 2, 1), (99, 50, 3, 2), (27, 74, 1, 0), (116, 118, 119, 117), (2, 3, 117, 119), (3, 0, 116, 117), (1, 2, 119, 118)])
_uv = me_cube_007.uv_layers.new(name='UVMap')
_uv.uv.foreach_set('vector', [0.3631, 0.5, 0.3631, 0.5, 0.3677, 0.5009, 0.3715, 0.5035, 0.3741, 0.5073, 0.375, 0.5119, 0.375, 0.5119, 0.3631, 0.5119, 0.8542, 0.5208, 0.8542, 0.7292, 0.8542, 0.7292, 0.8542, 0.5208, 0.6042, 0.9792, 0.375, 0.9875, 0.375, 0.9875, 0.375, 0.7619, 0.375, 0.7619, 0.6042, 0.7708, 0.3631, 0.7375, 0.375, 0.7375, 0.375, 0.7375, 0.3741, 0.7423, 0.3715, 0.7463, 0.3677, 0.749, 0.3631, 0.75, 0.3631, 0.75, 0.1375, 0.7375, 0.3631, 0.7375, 0.3631, 0.75, 0.1375, 0.75, 0.3631, 0.7375, 0.1375, 0.7375, 0.1375, 0.7375, 0.3631, 0.7375, 0.125, 0.5119, 0.1375, 0.5119, 0.1375, 0.7375, 0.125, 0.7375, 0.3631, 0.5119, 0.375, 0.5119, 0.375, 0.7375, 0.3631, 0.7375, 0.125, 0.7375, 0.1375, 0.7375, 0.1375, 0.75, 0.1375, 0.75, 0.1327, 0.749, 0.1287, 0.7463, 0.126, 0.7423, 0.125, 0.7375, 0.8542, 0.7292, 0.6458, 0.7292, 0.6458, 0.7292, 0.8542, 0.7292, 0.6042, 0.7292, 0.375, 0.7375, 0.375, 0.7375, 0.375, 0.5119, 0.375, 0.5119, 0.6042, 0.5208, 0.1375, 0.5, 0.3631, 0.5, 0.3631, 0.5119, 0.1375, 0.5119, 0.1375, 0.5119, 0.3631, 0.5119, 0.3631, 0.7375, 0.1375, 0.7375, 0.1375, 0.5119, 0.3631, 0.5119, 0.3631, 0.5119, 0.1375, 0.5119, 0.3631, 0.5119, 0.3631, 0.7375, 0.3631, 0.7375, 0.3631, 0.5119, 0.1375, 0.7375, 0.1375, 0.5119, 0.1375, 0.5119, 0.1375, 0.7375, 0.6042, 0.4792, 0.375, 0.4881, 0.375, 0.4881, 0.375, 0.2625, 0.375, 0.2625, 0.6042, 0.2708, 0.125, 0.5119, 0.126, 0.5073, 0.1287, 0.5035, 0.1327, 0.5009, 0.1375, 0.5, 0.1375, 0.5, 0.1375, 0.5119, 0.125, 0.5119, 0.6042, 0.02079, 0.6042, 0.01283, 0.6124, 0.01263, 0.6122, 0.02079, 0.6042, 0.01283, 0.6042, 0.0, 0.612, 0.0, 0.6124, 0.01263, 0.6122, 0.02079, 0.6124, 0.01263, 0.625, 0.01305, 0.625, 0.02079, 0.6124, 0.01263, 0.612, 0.0, 0.6162, 0.0, 0.625, 0.01305, 0.6042, 0.9792, 0.6122, 0.9792, 0.6124, 0.9874, 0.6042, 0.9872, 0.6122, 0.9792, 0.625, 0.9792, 0.625, 0.987, 0.6124, 0.9874, 0.6042, 0.9872, 0.6124, 0.9874, 0.612, 1.0, 0.6042, 1.0, 0.6124, 0.9874, 0.625, 0.987, 0.625, 0.9912, 0.612, 1.0, 0.8542, 0.7292, 0.8622, 0.7292, 0.8624, 0.7374, 0.8542, 0.7372, 0.8622, 0.7292, 0.875, 0.7292, 0.875, 0.737, 0.8624, 0.7374, 0.8542, 0.7372, 0.8624, 0.7374, 0.862, 0.75, 0.8542, 0.75, 0.8624, 0.7374, 0.875, 0.737, 0.875, 0.7412, 0.862, 0.75, 0.6042, 0.2292, 0.6122, 0.2292, 0.6124, 0.2374, 0.6042, 0.2372, 0.6122, 0.2292, 0.625, 0.2292, 0.625, 0.237, 0.6124, 0.2374, 0.6042, 0.2372, 0.6124, 0.2374, 0.612, 0.25, 0.6042, 0.25, 0.6124, 0.2374, 0.625, 0.237, 0.625, 0.2412, 0.612, 0.25, 0.8542, 0.5208, 0.8542, 0.5128, 0.8624, 0.5126, 0.8622, 0.5208, 0.8542, 0.5128, 0.8542, 0.5, 0.862, 0.5, 0.8624, 0.5126, 0.8622, 0.5208, 0.8624, 0.5126, 0.875, 0.513, 0.875, 0.5208, 0.8624, 0.5126, 0.862, 0.5, 0.8662, 0.5, 0.875, 0.513, 0.6042, 0.2708, 0.6042, 0.2628, 0.6124, 0.2626, 0.6122, 0.2708, 0.6042, 0.2628, 0.6042, 0.25, 0.612, 0.25, 0.6124, 0.2626, 0.6122, 0.2708, 0.6124, 0.2626, 0.625, 0.263, 0.625, 0.2708, 0.6124, 0.2626, 0.612, 0.25, 0.6162, 0.25, 0.625, 0.263, 0.6042, 0.7292, 0.6122, 0.7292, 0.6124, 0.7374, 0.6042, 0.7372, 0.6122, 0.7292, 0.625, 0.7292, 0.625, 0.737, 0.6124, 0.7374, 0.6042, 0.7372, 0.6124, 0.7374, 0.612, 0.75, 0.6042, 0.75, 0.6124, 0.7374, 0.625, 0.737, 0.625, 0.7471, 0.612, 0.75, 0.6458, 0.7292, 0.6458, 0.7372, 0.6376, 0.7374, 0.6378, 0.7292, 0.6458, 0.7372, 0.6458, 0.75, 0.638, 0.75, 0.6376, 0.7374, 0.6378, 0.7292, 0.6376, 0.7374, 0.625, 0.737, 0.625, 0.7292, 0.6376, 0.7374, 0.638, 0.75, 0.625, 0.7471, 0.625, 0.737, 0.6042, 0.7708, 0.6042, 0.7628, 0.6124, 0.7626, 0.6122, 0.7708, 0.6042, 0.7628, 0.6042, 0.75, 0.612, 0.75, 0.6124, 0.7626, 0.6122, 0.7708, 0.6124, 0.7626, 0.625, 0.763, 0.625, 0.7708, 0.6124, 0.7626, 0.612, 0.75, 0.625, 0.7471, 0.625, 0.763, 0.6042, 0.5208, 0.6042, 0.5128, 0.6124, 0.5126, 0.6122, 0.5208, 0.6042, 0.5128, 0.6042, 0.5, 0.612, 0.5, 0.6124, 0.5126, 0.6122, 0.5208, 0.6124, 0.5126, 0.625, 0.513, 0.625, 0.5208, 0.6124, 0.5126, 0.612, 0.5, 0.6221, 0.5, 0.625, 0.513, 0.6042, 0.4792, 0.6122, 0.4792, 0.6124, 0.4874, 0.6042, 0.4872, 0.6122, 0.4792, 0.625, 0.4792, 0.625, 0.487, 0.6124, 0.4874, 0.6042, 0.4872, 0.6124, 0.4874, 0.612, 0.5, 0.6042, 0.5, 0.6124, 0.4874, 0.625, 0.487, 0.6221, 0.5, 0.612, 0.5, 0.6458, 0.5208, 0.6378, 0.5208, 0.6376, 0.5126, 0.6458, 0.5128, 0.6378, 0.5208, 0.625, 0.5208, 0.625, 0.513, 0.6376, 0.5126, 0.6458, 0.5128, 0.6376, 0.5126, 0.638, 0.5, 0.6458, 0.5, 0.6376, 0.5126, 0.625, 0.513, 0.6221, 0.5, 0.638, 0.5, 0.375, 0.9875, 0.6042, 0.9792, 0.6042, 0.9872, 0.375, 0.9923, 0.375, 0.9923, 0.6042, 0.9872, 0.6042, 1.0, 0.375, 1.0, 0.375, 0.0, 0.6042, 0.0, 0.6042, 0.01283, 0.375, 0.007716, 0.375, 0.007716, 0.6042, 0.01283, 0.6042, 0.02079, 0.375, 0.0125, 0.6042, 0.2708, 0.375, 0.2625, 0.375, 0.2577, 0.6042, 0.2628, 0.6042, 0.2628, 0.375, 0.2577, 0.375, 0.25, 0.6042, 0.25, 0.6042, 0.25, 0.375, 0.25, 0.375, 0.2427, 0.6042, 0.2372, 0.6042, 0.2372, 0.375, 0.2427, 0.375, 0.2381, 0.6042, 0.2292, 0.6042, 0.5208, 0.375, 0.5119, 0.375, 0.5073, 0.6042, 0.5128, 0.6042, 0.5128, 0.375, 0.5073, 0.375, 0.5, 0.6042, 0.5, 0.6042, 0.5, 0.375, 0.5, 0.375, 0.4927, 0.6042, 0.4872, 0.6042, 0.4872, 0.375, 0.4927, 0.375, 0.4881, 0.6042, 0.4792, 0.6042, 0.7708, 0.375, 0.7619, 0.375, 0.7573, 0.6042, 0.7628, 0.6042, 0.7628, 0.375, 0.7573, 0.375, 0.75, 0.6042, 0.75, 0.6042, 0.75, 0.375, 0.75, 0.375, 0.7423, 0.6042, 0.7372, 0.6042, 0.7372, 0.375, 0.7423, 0.375, 0.7375, 0.6042, 0.7292, 0.8542, 0.5208, 0.6458, 0.5208, 0.6458, 0.5128, 0.8542, 0.5128, 0.8542, 0.5128, 0.6458, 0.5128, 0.6458, 0.5, 0.8542, 0.5, 0.625, 0.2708, 0.625, 0.4792, 0.6122, 0.4792, 0.6122, 0.2708, 0.6122, 0.2708, 0.6122, 0.4792, 0.6042, 0.4792, 0.6042, 0.2708, 0.6458, 0.7292, 0.8542, 0.7292, 0.8542, 0.7372, 0.6458, 0.7372, 0.6458, 0.7372, 0.8542, 0.7372, 0.8542, 0.75, 0.6458, 0.75, 0.625, 0.7708, 0.625, 0.9792, 0.6122, 0.9792, 0.6122, 0.7708, 0.6122, 0.7708, 0.6122, 0.9792, 0.6042, 0.9792, 0.6042, 0.7708, 0.8542, 0.7292, 0.8542, 0.5208, 0.8622, 0.5208, 0.8622, 0.7292, 0.8622, 0.7292, 0.8622, 0.5208, 0.875, 0.5208, 0.875, 0.7292, 0.625, 0.02079, 0.625, 0.2292, 0.6122, 0.2292, 0.6122, 0.02079, 0.6122, 0.02079, 0.6122, 0.2292, 0.6042, 0.2292, 0.6042, 0.02079, 0.6458, 0.5208, 0.6458, 0.7292, 0.6378, 0.7292, 0.6378, 0.5208, 0.6378, 0.5208, 0.6378, 0.7292, 0.625, 0.7292, 0.625, 0.5208, 0.625, 0.5208, 0.625, 0.7292, 0.6122, 0.7292, 0.6122, 0.5208, 0.6122, 0.5208, 0.6122, 0.7292, 0.6042, 0.7292, 0.6042, 0.5208, 0.6042, 0.2292, 0.375, 0.2381, 0.375, 0.2381, 0.375, 0.0125, 0.375, 0.0125, 0.6042, 0.02079, 0.6458, 0.7292, 0.6458, 0.5208, 0.6458, 0.5208, 0.6458, 0.7292, 0.6458, 0.5208, 0.8542, 0.5208, 0.8542, 0.5208, 0.6458, 0.5208, 0.8542, 0.7292, 0.6458, 0.7292, 0.6458, 0.7292, 0.8542, 0.7292, 0.8542, 0.7292, 0.6458, 0.7292, 0.6458, 0.5208, 0.8542, 0.5208, 0.6458, 0.5208, 0.8542, 0.5208, 0.8542, 0.5208, 0.6458, 0.5208, 0.8542, 0.5208, 0.8542, 0.7292, 0.8542, 0.7292, 0.8542, 0.5208, 0.6458, 0.7292, 0.6458, 0.5208, 0.6458, 0.5208, 0.6458, 0.7292])
me_cube_007.use_remesh_fix_poles = True
me_cube_007.use_remesh_preserve_attributes = False
me_cube_007.update()

# ---- objects
ob_cube = bpy.data.objects.new('Cube', me_cube)
ob_light = bpy.data.objects.new('Light', light_light)
ob_camera = bpy.data.objects.new('Camera', cam_camera)
ob_cube_001 = bpy.data.objects.new('Cube.001', me_cube_001)
ob_cube_002 = bpy.data.objects.new('Cube.002', me_cube_002)
ob_cube_003 = bpy.data.objects.new('Cube.003', me_cube_003)
ob_cube_004 = bpy.data.objects.new('Cube.004', me_cube_004)
ob_cube_005 = bpy.data.objects.new('Cube.005', me_cube_005)
ob_cube_006 = bpy.data.objects.new('Cube.006', me_cube_006)
ob_cube_007 = bpy.data.objects.new('Cube.007', me_cube_007)

# ---- transforms, parenting, visibility, modifiers, constraints
ob_cube.location = (0.0, 0.0, -0.4988)
ob_cube.scale = (0.046, 0.046, 0.5)
ob_cube.lock_rotations_4d = False
ob_cube.empty_display_type = 'ARROWS'
ob_cube.lineart.crease_threshold = 0.0
ob_light.location = (4.076, 1.005, 5.904)
ob_light.rotation_euler = (0.6503, 0.05522, 1.866)
ob_light.lock_rotations_4d = False
ob_light.empty_display_type = 'ARROWS'
ob_light.color = (0.0, 0.0, 0.0, 0.0)
ob_light.lineart.crease_threshold = 0.0
ob_camera.location = (7.359, -6.926, 4.958)
ob_camera.rotation_euler = (1.109, 0.0, 0.8149)
ob_camera.lock_rotations_4d = False
ob_camera.empty_display_type = 'ARROWS'
ob_camera.color = (0.0, 0.0, 0.0, 0.0)
ob_camera.display_type = 'WIRE'
ob_camera.lineart.crease_threshold = 0.0
ob_cube_001.location = (0.0, 0.0, 0.0)
ob_cube_001.scale = (0.049, 0.049, 0.025)
ob_cube_002.location = (-0.788, 0.0, -0.4988)
ob_cube_002.scale = (0.046, 0.046, 0.5)
ob_cube_002.lock_rotations_4d = False
ob_cube_002.empty_display_type = 'ARROWS'
ob_cube_002.lineart.crease_threshold = 0.0
ob_cube_003.location = (-0.788, 0.0, 0.0)
ob_cube_003.scale = (0.049, 0.049, 0.025)
ob_cube_004.location = (-1.71, 0.0, -0.4988)
ob_cube_004.scale = (0.046, 0.046, 0.5)
ob_cube_004.lock_rotations_4d = False
ob_cube_004.empty_display_type = 'ARROWS'
ob_cube_004.lineart.crease_threshold = 0.0
ob_cube_005.location = (-1.71, 0.0, 0.0)
ob_cube_005.scale = (0.049, 0.049, 0.025)
ob_cube_006.location = (0.1275, -0.1086, 0.1879)
ob_cube_006.scale = (54.5, 54.5, 19.0)
ob_cube_007.location = (0.1275, 128.2, 0.1879)
ob_cube_007.scale = (54.5, 54.5, 25.0)

# ---- collection membership
col_collection.objects.link(ob_cube)
col_collection.objects.link(ob_light)
col_collection.objects.link(ob_camera)
col_collection.objects.link(ob_cube_001)
col_collection.objects.link(ob_cube_002)
col_collection.objects.link(ob_cube_003)
col_collection.objects.link(ob_cube_004)
col_collection.objects.link(ob_cube_005)
col_collection.objects.link(ob_cube_006)
col_collection.objects.link(ob_cube_007)

# ---- scene / render settings (as saved in the file)
scene.camera = ob_camera
scene.frame_start = 1; scene.frame_end = 250; scene.frame_set(1)
scene.render.engine = 'BLENDER_EEVEE_NEXT'
scene.cycles.use_denoising = False
scene.cycles.samples = 128
scene.cycles.sampling_pattern = 'TABULATED_SOBOL'
scene.cycles.use_adaptive_sampling = False
scene.cycles.use_light_tree = False
scene.view_settings.view_transform = 'Filmic'
bpy.context.view_layer.update()
